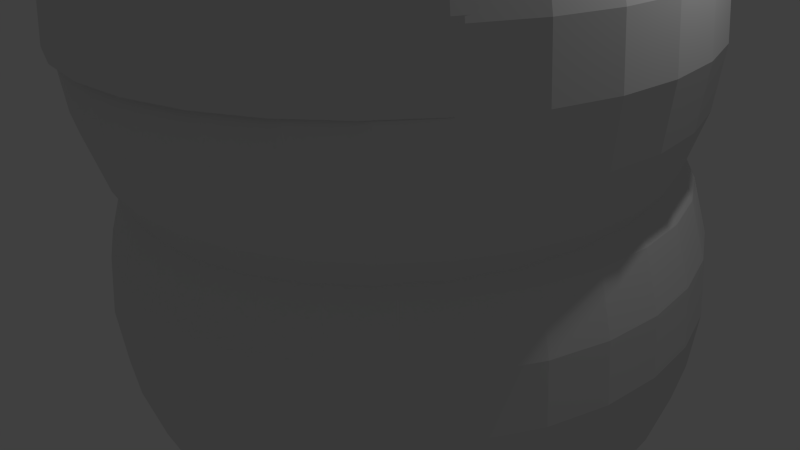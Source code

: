 # Source: demohair.blend  (saved by Blender 2.68.0; exported with 4.5.12 LTS)
import bpy
from mathutils import Matrix  # noqa: F401  (used for matrix-valued properties, if any)

bpy.ops.wm.read_factory_settings(use_empty=True)
scene = bpy.context.scene
scene.name = 'Scene'

# ---- collections
col_collection_1 = bpy.data.collections.new('Collection 1'); scene.collection.children.link(col_collection_1)

# ---- world
world_world = bpy.data.worlds.new('World'); scene.world = world_world
world_world.color = (0.05088, 0.05088, 0.05088)
world_world.use_sun_shadow = False
world_world.sun_shadow_jitter_overblur = 0.0
world_world.cycles.sampling_method = 'MANUAL'
world_world.cycles.sample_map_resolution = 256

# ---- cameras
cam_camera = bpy.data.cameras.new('Camera')
cam_camera.clip_end = 100.0
cam_camera.lens = 35.0
cam_camera.sensor_width = 32.0
cam_camera.sensor_height = 18.0
cam_camera.ortho_scale = 7.314
cam_camera.dof.focus_distance = 0.0
cam_camera.dof.aperture_fstop = 128.0

# ---- lights
light_lamp = bpy.data.lights.new('Lamp', 'POINT')
light_lamp.transmission_factor = 0.0
light_lamp.cutoff_distance = 30.0
light_lamp.energy = 100.0
light_lamp.shadow_buffer_clip_start = 1.001
light_lamp.shadow_soft_size = 0.1
light_lamp.shadow_maximum_resolution = 0.006
light_lamp.use_absolute_resolution = True
light_lamp.cycles.use_multiple_importance_sampling = False

# ---- meshes
me_sphere = bpy.data.meshes.new('Sphere')
me_sphere.from_pydata([(-0.1951, 0.0, 0.9808), (-0.3827, 0.0, 0.9239), (-0.5556, 0.0, 0.8315), (-0.7071, 0.0, 0.7071), (-0.8315, 0.0, 0.5556), (-0.9239, 0.0, 0.3827), (-0.1913, 0.03806, 0.9808), (-0.3753, 0.07466, 0.9239), (-0.5449, 0.1084, 0.8315), (-0.6935, 0.1379, 0.7071), (-0.8155, 0.1622, 0.5556), (-0.9061, 0.1802, 0.3827), (-0.1802, 0.07466, 0.9808), (-0.3536, 0.1464, 0.9239), (-0.5133, 0.2126, 0.8315), (-0.6533, 0.2706, 0.7071), (-0.7682, 0.3182, 0.5556), (-0.8536, 0.3536, 0.3827), (-0.1622, 0.1084, 0.9808), (-0.3182, 0.2126, 0.9239), (-0.4619, 0.3087, 0.8315), (-0.5879, 0.3928, 0.7071), (-0.6913, 0.4619, 0.5556), (-0.7682, 0.5133, 0.3827), (-0.1379, 0.1379, 0.9808), (-0.2706, 0.2706, 0.9239), (-0.3928, 0.3928, 0.8315), (-0.5, 0.5, 0.7071), (-0.5879, 0.5879, 0.5556), (-0.6533, 0.6533, 0.3827), (-0.1084, 0.1622, 0.9808), (-0.2126, 0.3182, 0.9239), (-0.3087, 0.4619, 0.8315), (-0.3928, 0.5879, 0.7071), (-0.4619, 0.6913, 0.5556), (-0.5133, 0.7682, 0.3827), (-0.07466, 0.1802, 0.9808), (-0.1464, 0.3536, 0.9239), (-0.2126, 0.5133, 0.8315), (-0.2706, 0.6533, 0.7071), (-0.3182, 0.7682, 0.5556), (-0.3536, 0.8536, 0.3827), (-0.03806, 0.1913, 0.9808), (-0.07466, 0.3753, 0.9239), (-0.1084, 0.5449, 0.8315), (-0.1379, 0.6935, 0.7071), (-0.1622, 0.8155, 0.5556), (-0.1802, 0.9061, 0.3827), (3.445e-07, 0.1951, 0.9808), (3.631e-07, 0.3827, 0.9239), (3.631e-07, 0.5556, 0.8315), (4.003e-07, 0.7071, 0.7071), (4.152e-07, 0.8315, 0.5556), (3.705e-07, 0.9239, 0.3827), (0.03806, 0.1913, 0.9808), (0.07466, 0.3753, 0.9239), (0.1084, 0.5449, 0.8315), (0.138, 0.6935, 0.7071), (0.1622, 0.8155, 0.5556), (0.1802, 0.9061, 0.3827), (0.07466, 0.1802, 0.9808), (0.1464, 0.3536, 0.9239), (0.2126, 0.5133, 0.8315), (0.2706, 0.6533, 0.7071), (0.3182, 0.7682, 0.5556), (0.3536, 0.8536, 0.3827), (0.1084, 0.1622, 0.9808), (0.2126, 0.3182, 0.9239), (0.3087, 0.4619, 0.8315), (0.3928, 0.5879, 0.7071), (0.4619, 0.6913, 0.5556), (0.5133, 0.7682, 0.3827), (0.138, 0.1379, 0.9808), (0.2706, 0.2706, 0.9239), (0.3928, 0.3928, 0.8315), (0.5, 0.5, 0.7071), (0.5879, 0.5879, 0.5556), (0.6533, 0.6533, 0.3827), (0.1622, 0.1084, 0.9808), (0.3182, 0.2126, 0.9239), (0.4619, 0.3087, 0.8315), (0.5879, 0.3928, 0.7071), (0.6913, 0.4619, 0.5556), (0.7682, 0.5133, 0.3827), (0.1802, 0.07466, 0.9808), (0.3536, 0.1464, 0.9239), (0.5133, 0.2126, 0.8315), (0.6533, 0.2706, 0.7071), (0.7682, 0.3182, 0.5556), (0.8536, 0.3536, 0.3827), (0.1913, 0.03806, 0.9808), (0.3753, 0.07466, 0.9239), (0.5449, 0.1084, 0.8315), (0.6935, 0.1379, 0.7071), (0.8155, 0.1622, 0.5556), (0.9061, 0.1802, 0.3827), (0.1951, -3.353e-08, 0.9808), (0.3827, -5.215e-08, 0.9239), (0.5556, -6.706e-08, 0.8315), (0.7071, -5.96e-08, 0.7071), (0.8315, -1.043e-07, 0.5556), (0.9239, -1.49e-07, 0.3827), (0.1913, -0.03806, 0.9808), (0.3753, -0.07466, 0.9239), (0.5449, -0.1084, 0.8315), (0.6935, -0.1379, 0.7071), (0.8155, -0.1622, 0.5556), (0.9061, -0.1802, 0.3827), (0.9619, -0.1913, 0.1951), (0.9808, -0.1951, 1.192e-07), (0.1802, -0.07466, 0.9808), (0.3536, -0.1464, 0.9239), (0.5133, -0.2126, 0.8315), (0.6533, -0.2706, 0.7071), (0.7682, -0.3182, 0.5556), (0.8536, -0.3536, 0.3827), (0.9061, -0.3753, 0.1951), (0.9239, -0.3827, 1.192e-07), (0.1622, -0.1084, 0.9808), (0.3182, -0.2126, 0.9239), (0.4619, -0.3087, 0.8315), (0.5879, -0.3928, 0.7071), (0.6913, -0.4619, 0.5556), (0.7682, -0.5133, 0.3827), (0.8155, -0.5449, 0.1951), (0.8315, -0.5556, 1.192e-07), (0.138, -0.1379, 0.9808), (0.2706, -0.2706, 0.9239), (0.3928, -0.3928, 0.8315), (0.5, -0.5, 0.7071), (0.5879, -0.5879, 0.5556), (0.6533, -0.6533, 0.3827), (0.6935, -0.6935, 0.1951), (0.7071, -0.7071, 1.192e-07), (0.1084, -0.1622, 0.9808), (0.2126, -0.3182, 0.9239), (0.3087, -0.4619, 0.8315), (0.3928, -0.5879, 0.7071), (0.4619, -0.6913, 0.5556), (0.5133, -0.7682, 0.3827), (0.5449, -0.8155, 0.1951), (0.5556, -0.8315, 1.192e-07), (0.07466, -0.1802, 0.9808), (0.1464, -0.3536, 0.9239), (0.2126, -0.5133, 0.8315), (0.2706, -0.6533, 0.7071), (0.3182, -0.7682, 0.5556), (0.3536, -0.8536, 0.3827), (0.3753, -0.9061, 0.1951), (0.3827, -0.9239, 1.192e-07), (0.03806, -0.1913, 0.9808), (0.07466, -0.3753, 0.9239), (0.1084, -0.5449, 0.8315), (0.1379, -0.6935, 0.7071), (0.1622, -0.8155, 0.5556), (0.1802, -0.9061, 0.3827), (0.1913, -0.9619, 0.1951), (0.1951, -0.9808, 1.192e-07), (2.774e-07, -0.1951, 0.9808), (2.513e-07, -0.3827, 0.9239), (2.29e-07, -0.5556, 0.8315), (2.215e-07, -0.7071, 0.7071), (2.215e-07, -0.8315, 0.5556), (1.47e-07, -0.9239, 0.3827), (1.023e-07, -0.9808, 0.1951), (1.619e-07, -1.0, 1.192e-07), (-0.03806, -0.1913, 0.9808), (-0.07466, -0.3753, 0.9239), (-0.1084, -0.5449, 0.8315), (-0.1379, -0.6935, 0.7071), (-0.1622, -0.8155, 0.5556), (-0.1802, -0.9061, 0.3827), (-0.1913, -0.9619, 0.1951), (-0.1951, -0.9808, 1.192e-07), (-0.07466, -0.1802, 0.9808), (-0.1464, -0.3536, 0.9239), (-0.2126, -0.5133, 0.8315), (-0.2706, -0.6533, 0.7071), (-0.3182, -0.7682, 0.5556), (-0.3536, -0.8536, 0.3827), (-0.3753, -0.9061, 0.1951), (-0.3827, -0.9239, 1.192e-07), (-0.1084, -0.1622, 0.9808), (-0.2126, -0.3182, 0.9239), (-0.3087, -0.4619, 0.8315), (-0.3928, -0.5879, 0.7071), (-0.4619, -0.6913, 0.5556), (-0.5133, -0.7682, 0.3827), (-0.5449, -0.8155, 0.1951), (-0.5556, -0.8315, 1.192e-07), (-0.1379, -0.1379, 0.9808), (-0.2706, -0.2706, 0.9239), (-0.3928, -0.3928, 0.8315), (-0.5, -0.5, 0.7071), (-0.5879, -0.5879, 0.5556), (-0.6533, -0.6533, 0.3827), (-0.6935, -0.6935, 0.1951), (-0.7071, -0.7071, 1.192e-07), (5.491e-08, -1.81e-07, 1.0), (-0.1622, -0.1084, 0.9808), (-0.3182, -0.2126, 0.9239), (-0.4619, -0.3087, 0.8315), (-0.5879, -0.3928, 0.7071), (-0.6913, -0.4619, 0.5556), (-0.7682, -0.5133, 0.3827), (-0.8155, -0.5449, 0.1951), (-0.8315, -0.5556, 1.192e-07), (-0.1802, -0.07466, 0.9808), (-0.3536, -0.1464, 0.9239), (-0.5133, -0.2126, 0.8315), (-0.6533, -0.2706, 0.7071), (-0.7682, -0.3182, 0.5556), (-0.8536, -0.3536, 0.3827), (-0.9061, -0.3753, 0.1951), (-0.9239, -0.3827, 1.192e-07), (-0.1913, -0.03806, 0.9808), (-0.3753, -0.07466, 0.9239), (-0.5449, -0.1084, 0.8315), (-0.6935, -0.1379, 0.7071), (-0.8155, -0.1622, 0.5556), (-0.9061, -0.1802, 0.3827), (-0.9619, -0.1913, 0.1951), (-0.9808, -0.1951, 1.192e-07)], [], [(1, 0, 6, 7), (2, 1, 7, 8), (3, 2, 8, 9), (4, 3, 9, 10), (5, 4, 10, 11), (8, 7, 13, 14), (9, 8, 14, 15), (10, 9, 15, 16), (11, 10, 16, 17), (7, 6, 12, 13), (13, 12, 18, 19), (14, 13, 19, 20), (15, 14, 20, 21), (16, 15, 21, 22), (17, 16, 22, 23), (22, 21, 27, 28), (23, 22, 28, 29), (19, 18, 24, 25), (20, 19, 25, 26), (21, 20, 26, 27), (26, 25, 31, 32), (27, 26, 32, 33), (28, 27, 33, 34), (29, 28, 34, 35), (25, 24, 30, 31), (31, 30, 36, 37), (32, 31, 37, 38), (33, 32, 38, 39), (34, 33, 39, 40), (35, 34, 40, 41), (39, 38, 44, 45), (40, 39, 45, 46), (41, 40, 46, 47), (37, 36, 42, 43), (38, 37, 43, 44), (43, 42, 48, 49), (44, 43, 49, 50), (45, 44, 50, 51), (46, 45, 51, 52), (47, 46, 52, 53), (53, 52, 58, 59), (49, 48, 54, 55), (50, 49, 55, 56), (51, 50, 56, 57), (52, 51, 57, 58), (57, 56, 62, 63), (58, 57, 63, 64), (59, 58, 64, 65), (55, 54, 60, 61), (56, 55, 61, 62), (61, 60, 66, 67), (62, 61, 67, 68), (63, 62, 68, 69), (64, 63, 69, 70), (65, 64, 70, 71), (71, 70, 76, 77), (67, 66, 72, 73), (68, 67, 73, 74), (69, 68, 74, 75), (70, 69, 75, 76), (75, 74, 80, 81), (76, 75, 81, 82), (77, 76, 82, 83), (73, 72, 78, 79), (74, 73, 79, 80), (79, 78, 84, 85), (80, 79, 85, 86), (81, 80, 86, 87), (82, 81, 87, 88), (83, 82, 88, 89), (89, 88, 94, 95), (85, 84, 90, 91), (86, 85, 91, 92), (87, 86, 92, 93), (88, 87, 93, 94), (92, 91, 97, 98), (93, 92, 98, 99), (94, 93, 99, 100), (95, 94, 100, 101), (91, 90, 96, 97), (97, 96, 102, 103), (98, 97, 103, 104), (99, 98, 104, 105), (100, 99, 105, 106), (101, 100, 106, 107), (106, 105, 113, 114), (107, 106, 114, 115), (108, 107, 115, 116), (109, 108, 116, 117), (103, 102, 110, 111), (104, 103, 111, 112), (105, 104, 112, 113), (112, 111, 119, 120), (113, 112, 120, 121), (114, 113, 121, 122), (115, 114, 122, 123), (116, 115, 123, 124), (117, 116, 124, 125), (111, 110, 118, 119), (124, 123, 131, 132), (125, 124, 132, 133), (119, 118, 126, 127), (120, 119, 127, 128), (121, 120, 128, 129), (122, 121, 129, 130), (123, 122, 130, 131), (130, 129, 137, 138), (131, 130, 138, 139), (132, 131, 139, 140), (133, 132, 140, 141), (127, 126, 134, 135), (128, 127, 135, 136), (129, 128, 136, 137), (136, 135, 143, 144), (137, 136, 144, 145), (138, 137, 145, 146), (139, 138, 146, 147), (140, 139, 147, 148), (141, 140, 148, 149), (135, 134, 142, 143), (148, 147, 155, 156), (149, 148, 156, 157), (143, 142, 150, 151), (144, 143, 151, 152), (145, 144, 152, 153), (146, 145, 153, 154), (147, 146, 154, 155), (154, 153, 161, 162), (155, 154, 162, 163), (156, 155, 163, 164), (157, 156, 164, 165), (151, 150, 158, 159), (152, 151, 159, 160), (153, 152, 160, 161), (159, 158, 166, 167), (160, 159, 167, 168), (161, 160, 168, 169), (162, 161, 169, 170), (163, 162, 170, 171), (164, 163, 171, 172), (165, 164, 172, 173), (171, 170, 178, 179), (172, 171, 179, 180), (173, 172, 180, 181), (167, 166, 174, 175), (168, 167, 175, 176), (169, 168, 176, 177), (170, 169, 177, 178), (177, 176, 184, 185), (178, 177, 185, 186), (179, 178, 186, 187), (180, 179, 187, 188), (181, 180, 188, 189), (175, 174, 182, 183), (176, 175, 183, 184), (189, 188, 196, 197), (183, 182, 190, 191), (184, 183, 191, 192), (185, 184, 192, 193), (186, 185, 193, 194), (187, 186, 194, 195), (188, 187, 195, 196), (195, 194, 203, 204), (196, 195, 204, 205), (197, 196, 205, 206), (191, 190, 199, 200), (192, 191, 200, 201), (193, 192, 201, 202), (194, 193, 202, 203), (202, 201, 209, 210), (203, 202, 210, 211), (204, 203, 211, 212), (205, 204, 212, 213), (206, 205, 213, 214), (200, 199, 207, 208), (201, 200, 208, 209), (214, 213, 221, 222), (208, 207, 215, 216), (209, 208, 216, 217), (210, 209, 217, 218), (211, 210, 218, 219), (212, 211, 219, 220), (213, 212, 220, 221), (0, 198, 6), (6, 198, 12), (12, 198, 18), (18, 198, 24), (24, 198, 30), (30, 198, 36), (36, 198, 42), (42, 198, 48), (48, 198, 54), (54, 198, 60), (60, 198, 66), (66, 198, 72), (72, 198, 78), (78, 198, 84), (84, 198, 90), (90, 198, 96), (96, 198, 102), (102, 198, 110), (110, 198, 118), (118, 198, 126), (126, 198, 134), (134, 198, 142), (142, 198, 150), (150, 198, 158), (158, 198, 166), (166, 198, 174), (174, 198, 182), (182, 198, 190), (190, 198, 199), (199, 198, 207), (207, 198, 215), (220, 219, 4, 5), (215, 198, 0), (216, 215, 0, 1), (217, 216, 1, 2), (218, 217, 2, 3), (219, 218, 3, 4)])
me_sphere.use_remesh_preserve_volume = False
me_sphere.use_remesh_preserve_attributes = False
me_sphere.use_mirror_vertex_groups = False
me_sphere.update()
me_sphere_003 = bpy.data.meshes.new('Sphere.003')
me_sphere_003.from_pydata([(-0.5917, 0.0, 2.974), (-1.161, 0.0, 2.802), (-1.685, 0.0, 2.522), (-2.144, 0.0, 2.144), (-2.522, 0.0, 1.685), (-2.802, 0.0, 1.161), (-2.974, 0.0, 0.5917), (-3.033, 0.0, 2.29e-07), (-2.974, 0.0, -0.5917), (-2.802, 0.0, -1.161), (-2.522, 0.0, -1.685), (-2.144, 0.0, -2.144), (-1.685, 0.0, -2.522), (-1.161, 0.0, -2.802), (-0.5917, 0.0, -2.974), (-0.5803, 0.1154, 2.974), (-1.138, 0.2264, 2.802), (-1.653, 0.3287, 2.522), (-2.103, 0.4184, 2.144), (-2.473, 0.4919, 1.685), (-2.748, 0.5466, 1.161), (-2.917, 0.5803, 0.5917), (-2.974, 0.5917, 3.615e-07), (-2.917, 0.5803, -0.5917), (-2.748, 0.5466, -1.161), (-2.473, 0.4919, -1.685), (-2.103, 0.4184, -2.144), (-1.653, 0.3287, -2.522), (-1.138, 0.2264, -2.802), (-0.5803, 0.1154, -2.974), (-0.5466, 0.2264, 2.974), (-1.072, 0.4441, 2.802), (-1.557, 0.6448, 2.522), (-1.981, 0.8206, 2.144), (-2.33, 0.965, 1.685), (-2.589, 1.072, 1.161), (-2.748, 1.138, 0.5917), (-2.802, 1.161, 3.615e-07), (-2.748, 1.138, -0.5917), (-2.589, 1.072, -1.161), (-2.33, 0.965, -1.685), (-1.981, 0.8206, -2.144), (-1.557, 0.6448, -2.522), (-1.072, 0.4441, -2.802), (-0.5466, 0.2264, -2.974), (-0.4919, 0.3287, 2.974), (-0.965, 0.6448, 2.802), (-1.401, 0.9361, 2.522), (-1.783, 1.191, 2.144), (-2.097, 1.401, 1.685), (-2.33, 1.557, 1.161), (-2.473, 1.653, 0.5917), (-2.522, 1.685, 3.615e-07), (-2.473, 1.653, -0.5917), (-2.33, 1.557, -1.161), (-2.097, 1.401, -1.685), (-1.783, 1.191, -2.144), (-1.401, 0.9361, -2.522), (-0.965, 0.6448, -2.802), (-0.4919, 0.3287, -2.974), (-0.4184, 0.4184, 2.974), (-0.8206, 0.8206, 2.802), (-1.191, 1.191, 2.522), (-1.516, 1.516, 2.144), (-1.783, 1.783, 1.685), (-1.981, 1.981, 1.161), (-2.103, 2.103, 0.5917), (-2.144, 2.144, 3.615e-07), (-2.103, 2.103, -0.5917), (-1.981, 1.981, -1.161), (-1.783, 1.783, -1.685), (-1.516, 1.516, -2.144), (-1.191, 1.191, -2.522), (-0.8206, 0.8206, -2.802), (-0.4184, 0.4184, -2.974), (-0.3287, 0.4919, 2.974), (-0.6448, 0.965, 2.802), (-0.9361, 1.401, 2.522), (-1.191, 1.783, 2.144), (-1.401, 2.097, 1.685), (-1.557, 2.33, 1.161), (-1.653, 2.473, 0.5917), (-1.685, 2.522, 3.615e-07), (-1.653, 2.473, -0.5917), (-1.557, 2.33, -1.161), (-1.401, 2.097, -1.685), (-1.191, 1.783, -2.144), (-0.9361, 1.401, -2.522), (-0.6448, 0.965, -2.802), (-0.3287, 0.4919, -2.974), (-0.2264, 0.5466, 2.974), (-0.4441, 1.072, 2.802), (-0.6448, 1.557, 2.522), (-0.8206, 1.981, 2.144), (-0.965, 2.33, 1.685), (-1.072, 2.589, 1.161), (-1.138, 2.748, 0.5917), (-1.161, 2.802, 3.615e-07), (-1.138, 2.748, -0.5917), (-1.072, 2.589, -1.161), (-0.965, 2.33, -1.685), (-0.8206, 1.981, -2.144), (-0.6448, 1.557, -2.522), (-0.4441, 1.072, -2.802), (-0.2264, 0.5466, -2.974), (-0.1154, 0.5803, 2.974), (-0.2264, 1.138, 2.802), (-0.3287, 1.653, 2.522), (-0.4184, 2.103, 2.144), (-0.4919, 2.473, 1.685), (-0.5466, 2.748, 1.161), (-0.5803, 2.917, 0.5917), (-0.5917, 2.974, 3.615e-07), (-0.5803, 2.917, -0.5917), (-0.5466, 2.748, -1.161), (-0.4919, 2.473, -1.685), (-0.4184, 2.103, -2.144), (-0.3287, 1.653, -2.522), (-0.2264, 1.138, -2.802), (-0.1154, 0.5803, -2.974), (1.045e-06, 0.5917, 2.974), (1.101e-06, 1.161, 2.802), (1.101e-06, 1.685, 2.522), (1.214e-06, 2.144, 2.144), (1.259e-06, 2.522, 1.685), (1.124e-06, 2.802, 1.161), (1.44e-06, 2.974, 0.5917), (1.033e-06, 3.033, 3.615e-07), (1.44e-06, 2.974, -0.5917), (1.033e-06, 2.802, -1.161), (1.259e-06, 2.522, -1.685), (1.214e-06, 2.144, -2.144), (1.192e-06, 1.685, -2.522), (1.079e-06, 1.161, -2.802), (9.543e-07, 0.5917, -2.974), (0.1154, 0.5803, 2.974), (0.2264, 1.138, 2.802), (0.3287, 1.653, 2.522), (0.4184, 2.103, 2.144), (0.4919, 2.473, 1.685), (0.5466, 2.748, 1.161), (0.5803, 2.917, 0.5917), (0.5917, 2.974, 3.615e-07), (0.5803, 2.917, -0.5917), (0.5466, 2.748, -1.161), (0.4919, 2.473, -1.685), (0.4184, 2.103, -2.144), (0.3287, 1.653, -2.522), (0.2264, 1.138, -2.802), (0.1154, 0.5803, -2.974), (0.2264, 0.5466, 2.974), (0.4441, 1.072, 2.802), (0.6448, 1.557, 2.522), (0.8206, 1.981, 2.144), (0.965, 2.33, 1.685), (1.072, 2.589, 1.161), (1.138, 2.748, 0.5917), (1.161, 2.802, 3.615e-07), (1.138, 2.748, -0.5917), (1.072, 2.589, -1.161), (0.965, 2.33, -1.685), (0.8206, 1.981, -2.144), (0.6448, 1.557, -2.522), (0.4441, 1.072, -2.802), (0.2264, 0.5466, -2.974), (0.3287, 0.4919, 2.974), (0.6448, 0.965, 2.802), (0.9361, 1.401, 2.522), (1.191, 1.783, 2.144), (1.401, 2.097, 1.685), (1.557, 2.33, 1.161), (1.653, 2.473, 0.5917), (1.685, 2.522, 3.615e-07), (1.653, 2.473, -0.5917), (1.557, 2.33, -1.161), (1.401, 2.097, -1.685), (1.191, 1.783, -2.144), (0.9361, 1.401, -2.522), (0.6448, 0.965, -2.802), (0.3287, 0.4919, -2.974), (0.4184, 0.4184, 2.974), (0.8206, 0.8206, 2.802), (1.191, 1.191, 2.522), (1.516, 1.516, 2.144), (1.783, 1.783, 1.685), (1.981, 1.981, 1.161), (2.103, 2.103, 0.5917), (2.144, 2.144, 3.615e-07), (2.103, 2.103, -0.5917), (1.981, 1.981, -1.161), (1.783, 1.783, -1.685), (1.516, 1.516, -2.144), (1.191, 1.191, -2.522), (0.8206, 0.8206, -2.802), (0.4184, 0.4184, -2.974), (0.4919, 0.3287, 2.974), (0.965, 0.6448, 2.802), (1.401, 0.9361, 2.522), (1.783, 1.191, 2.144), (2.097, 1.401, 1.685), (2.33, 1.557, 1.161), (2.473, 1.653, 0.5917), (2.522, 1.685, 3.615e-07), (2.473, 1.653, -0.5917), (2.33, 1.557, -1.161), (2.097, 1.401, -1.685), (1.783, 1.191, -2.144), (1.401, 0.9361, -2.522), (0.965, 0.6448, -2.802), (0.4919, 0.3287, -2.974), (0.5466, 0.2264, 2.974), (1.072, 0.4441, 2.802), (1.557, 0.6448, 2.522), (1.981, 0.8206, 2.144), (2.33, 0.965, 1.685), (2.589, 1.072, 1.161), (2.748, 1.138, 0.5917), (2.802, 1.161, 3.615e-07), (2.748, 1.138, -0.5917), (2.589, 1.072, -1.161), (2.33, 0.965, -1.685), (1.981, 0.8206, -2.144), (1.557, 0.6448, -2.522), (1.072, 0.4441, -2.802), (0.5466, 0.2264, -2.974), (0.5803, 0.1154, 2.974), (1.138, 0.2264, 2.802), (1.653, 0.3287, 2.522), (2.103, 0.4184, 2.144), (2.473, 0.4919, 1.685), (2.748, 0.5466, 1.161), (2.917, 0.5803, 0.5917), (2.974, 0.5917, 3.615e-07), (2.917, 0.5803, -0.5917), (2.748, 0.5466, -1.161), (2.473, 0.4919, -1.685), (2.103, 0.4184, -2.144), (1.653, 0.3287, -2.522), (1.138, 0.2264, -2.802), (0.5803, 0.1154, -2.974), (0.5917, -1.017e-07, 2.974), (1.161, -1.582e-07, 2.802), (1.685, -2.034e-07, 2.522), (2.144, -1.808e-07, 2.144), (2.522, -3.163e-07, 1.685), (2.802, -4.519e-07, 1.161), (2.974, -4.519e-07, 0.5917), (3.033, -3.163e-07, 3.615e-07), (2.974, -4.519e-07, -0.5917), (2.802, -1.356e-07, -1.161), (2.522, -3.163e-07, -1.685), (2.144, -1.808e-07, -2.144), (1.685, -2.937e-07, -2.522), (1.161, -6.779e-08, -2.802), (0.5917, 0.0, -2.974), (0.5803, -0.1154, 2.974), (1.138, -0.2264, 2.802), (1.653, -0.3287, 2.522), (2.103, -0.4184, 2.144), (2.473, -0.4919, 1.685), (2.748, -0.5466, 1.161), (2.917, -0.5803, 0.5917), (2.974, -0.5917, 3.615e-07), (2.917, -0.5803, -0.5917), (2.748, -0.5466, -1.161), (2.473, -0.4919, -1.685), (2.103, -0.4184, -2.144), (1.653, -0.3287, -2.522), (1.138, -0.2264, -2.802), (0.5803, -0.1154, -2.974), (0.5466, -0.2264, 2.974), (1.072, -0.4441, 2.802), (1.557, -0.6448, 2.522), (1.981, -0.8206, 2.144), (2.33, -0.965, 1.685), (2.589, -1.072, 1.161), (2.748, -1.138, 0.5917), (2.802, -1.161, 3.615e-07), (2.748, -1.138, -0.5917), (2.589, -1.072, -1.161), (2.33, -0.965, -1.685), (1.981, -0.8206, -2.144), (1.557, -0.6448, -2.522), (1.072, -0.4441, -2.802), (0.5466, -0.2264, -2.974), (0.4919, -0.3287, 2.974), (0.965, -0.6448, 2.802), (1.401, -0.9361, 2.522), (1.783, -1.191, 2.144), (2.097, -1.401, 1.685), (2.33, -1.557, 1.161), (2.473, -1.653, 0.5917), (2.522, -1.685, 3.615e-07), (2.473, -1.653, -0.5917), (2.33, -1.557, -1.161), (2.097, -1.401, -1.685), (1.783, -1.191, -2.144), (1.401, -0.9361, -2.522), (0.965, -0.6448, -2.802), (0.4919, -0.3287, -2.974), (0.4184, -0.4184, 2.974), (0.8206, -0.8206, 2.802), (1.191, -1.191, 2.522), (1.516, -1.516, 2.144), (1.783, -1.783, 1.685), (1.981, -1.981, 1.161), (2.103, -2.103, 0.5917), (2.144, -2.144, 3.615e-07), (2.103, -2.103, -0.5917), (1.981, -1.981, -1.161), (1.783, -1.783, -1.685), (1.516, -1.516, -2.144), (1.191, -1.191, -2.522), (0.8206, -0.8206, -2.802), (0.4184, -0.4184, -2.974), (0.3287, -0.4919, 2.974), (0.6448, -0.965, 2.802), (0.9361, -1.401, 2.522), (1.191, -1.783, 2.144), (1.401, -2.097, 1.685), (1.557, -2.33, 1.161), (1.653, -2.473, 0.5917), (1.685, -2.522, 3.615e-07), (1.653, -2.473, -0.5917), (1.557, -2.33, -1.161), (1.401, -2.097, -1.685), (1.191, -1.783, -2.144), (0.9361, -1.401, -2.522), (0.6448, -0.965, -2.802), (0.3287, -0.4919, -2.974), (9.882e-07, 0.0, -3.033), (0.2264, -0.5466, 2.974), (0.4441, -1.072, 2.802), (0.6448, -1.557, 2.522), (0.8206, -1.981, 2.144), (0.965, -2.33, 1.685), (1.072, -2.589, 1.161), (1.138, -2.748, 0.5917), (1.161, -2.802, 3.615e-07), (1.138, -2.748, -0.5917), (1.072, -2.589, -1.161), (0.965, -2.33, -1.685), (0.8206, -1.981, -2.144), (0.6448, -1.557, -2.522), (0.4441, -1.072, -2.802), (0.2264, -0.5466, -2.974), (0.1154, -0.5803, 2.974), (0.2264, -1.138, 2.802), (0.3287, -1.653, 2.522), (0.4184, -2.103, 2.144), (0.4919, -2.473, 1.685), (0.5466, -2.748, 1.161), (0.5803, -2.917, 0.5917), (0.5917, -2.974, 3.615e-07), (0.5803, -2.917, -0.5917), (0.5466, -2.748, -1.161), (0.4919, -2.473, -1.685), (0.4184, -2.103, -2.144), (0.3287, -1.653, -2.522), (0.2264, -1.138, -2.802), (0.1154, -0.5803, -2.974), (8.413e-07, -0.5917, 2.974), (7.622e-07, -1.161, 2.802), (6.944e-07, -1.685, 2.522), (6.718e-07, -2.144, 2.144), (6.718e-07, -2.522, 1.685), (4.459e-07, -2.802, 1.161), (3.103e-07, -2.974, 0.5917), (4.911e-07, -3.033, 3.615e-07), (3.103e-07, -2.974, -0.5917), (5.363e-07, -2.802, -1.161), (6.718e-07, -2.522, -1.685), (6.718e-07, -2.144, -2.144), (6.493e-07, -1.685, -2.522), (9.43e-07, -1.161, -2.802), (9.543e-07, -0.5917, -2.974), (-0.1154, -0.5803, 2.974), (-0.2264, -1.138, 2.802), (-0.3287, -1.653, 2.522), (-0.4184, -2.103, 2.144), (-0.4919, -2.473, 1.685), (-0.5466, -2.748, 1.161), (-0.5803, -2.917, 0.5917), (-0.5917, -2.974, 3.615e-07), (-0.5803, -2.917, -0.5917), (-0.5466, -2.748, -1.161), (-0.4919, -2.473, -1.685), (-0.4184, -2.103, -2.144), (-0.3287, -1.653, -2.522), (-0.2264, -1.138, -2.802), (-0.1154, -0.5803, -2.974), (-0.2264, -0.5466, 2.974), (-0.4441, -1.072, 2.802), (-0.6448, -1.557, 2.522), (-0.8206, -1.981, 2.144), (-0.965, -2.33, 1.685), (-1.072, -2.589, 1.161), (-1.138, -2.748, 0.5917), (-1.161, -2.802, 3.615e-07), (-1.138, -2.748, -0.5917), (-1.072, -2.589, -1.161), (-0.965, -2.33, -1.685), (-0.8206, -1.981, -2.144), (-0.6448, -1.557, -2.522), (-0.4441, -1.072, -2.802), (-0.2264, -0.5466, -2.974), (-0.3287, -0.4919, 2.974), (-0.6448, -0.965, 2.802), (-0.9361, -1.401, 2.522), (-1.191, -1.783, 2.144), (-1.401, -2.097, 1.685), (-1.557, -2.33, 1.161), (-1.653, -2.473, 0.5917), (-1.685, -2.522, 3.615e-07), (-1.653, -2.473, -0.5917), (-1.557, -2.33, -1.161), (-1.401, -2.097, -1.685), (-1.191, -1.783, -2.144), (-0.9361, -1.401, -2.522), (-0.6448, -0.965, -2.802), (-0.3287, -0.4919, -2.974), (-0.4184, -0.4184, 2.974), (-0.8206, -0.8206, 2.802), (-1.191, -1.191, 2.522), (-1.516, -1.516, 2.144), (-1.783, -1.783, 1.685), (-1.981, -1.981, 1.161), (-2.103, -2.103, 0.5917), (-2.144, -2.144, 3.615e-07), (-2.103, -2.103, -0.5917), (-1.981, -1.981, -1.161), (-1.783, -1.783, -1.685), (-1.516, -1.516, -2.144), (-1.191, -1.191, -2.522), (-0.8206, -0.8206, -2.802), (-0.4184, -0.4184, -2.974), (1.665e-07, -5.49e-07, 3.033), (-0.4919, -0.3287, 2.974), (-0.965, -0.6448, 2.802), (-1.401, -0.9361, 2.522), (-1.783, -1.191, 2.144), (-2.097, -1.401, 1.685), (-2.33, -1.557, 1.161), (-2.473, -1.653, 0.5917), (-2.522, -1.685, 3.615e-07), (-2.473, -1.653, -0.5917), (-2.33, -1.557, -1.161), (-2.097, -1.401, -1.685), (-1.783, -1.191, -2.144), (-1.401, -0.9361, -2.522), (-0.965, -0.6448, -2.802), (-0.4919, -0.3287, -2.974), (-0.5466, -0.2264, 2.974), (-1.072, -0.4441, 2.802), (-1.557, -0.6448, 2.522), (-1.981, -0.8206, 2.144), (-2.33, -0.965, 1.685), (-2.589, -1.072, 1.161), (-2.748, -1.138, 0.5917), (-2.802, -1.161, 3.615e-07), (-2.748, -1.138, -0.5917), (-2.589, -1.072, -1.161), (-2.33, -0.965, -1.685), (-1.981, -0.8206, -2.144), (-1.557, -0.6448, -2.522), (-1.072, -0.4441, -2.802), (-0.5466, -0.2264, -2.974), (-0.5803, -0.1154, 2.974), (-1.138, -0.2264, 2.802), (-1.653, -0.3287, 2.522), (-2.103, -0.4184, 2.144), (-2.473, -0.4919, 1.685), (-2.748, -0.5466, 1.161), (-2.917, -0.5803, 0.5917), (-2.974, -0.5917, 3.615e-07), (-2.917, -0.5803, -0.5917), (-2.748, -0.5466, -1.161), (-2.473, -0.4919, -1.685), (-2.103, -0.4184, -2.144), (-1.653, -0.3287, -2.522), (-1.138, -0.2264, -2.802), (-0.5803, -0.1154, -2.974)], [], [(14, 13, 28, 29), (8, 7, 22, 23), (2, 1, 16, 17), (9, 8, 23, 24), (3, 2, 17, 18), (10, 9, 24, 25), (4, 3, 18, 19), (11, 10, 25, 26), (5, 4, 19, 20), (12, 11, 26, 27), (6, 5, 20, 21), (13, 12, 27, 28), (7, 6, 21, 22), (1, 0, 15, 16), (25, 24, 39, 40), (19, 18, 33, 34), (26, 25, 40, 41), (20, 19, 34, 35), (27, 26, 41, 42), (21, 20, 35, 36), (28, 27, 42, 43), (22, 21, 36, 37), (16, 15, 30, 31), (29, 28, 43, 44), (23, 22, 37, 38), (17, 16, 31, 32), (24, 23, 38, 39), (18, 17, 32, 33), (44, 43, 58, 59), (38, 37, 52, 53), (32, 31, 46, 47), (39, 38, 53, 54), (33, 32, 47, 48), (40, 39, 54, 55), (34, 33, 48, 49), (41, 40, 55, 56), (35, 34, 49, 50), (42, 41, 56, 57), (36, 35, 50, 51), (43, 42, 57, 58), (37, 36, 51, 52), (31, 30, 45, 46), (57, 56, 71, 72), (51, 50, 65, 66), (58, 57, 72, 73), (52, 51, 66, 67), (46, 45, 60, 61), (59, 58, 73, 74), (53, 52, 67, 68), (47, 46, 61, 62), (54, 53, 68, 69), (48, 47, 62, 63), (55, 54, 69, 70), (49, 48, 63, 64), (56, 55, 70, 71), (50, 49, 64, 65), (70, 69, 84, 85), (64, 63, 78, 79), (71, 70, 85, 86), (65, 64, 79, 80), (72, 71, 86, 87), (66, 65, 80, 81), (73, 72, 87, 88), (67, 66, 81, 82), (61, 60, 75, 76), (74, 73, 88, 89), (68, 67, 82, 83), (62, 61, 76, 77), (69, 68, 83, 84), (63, 62, 77, 78), (89, 88, 103, 104), (83, 82, 97, 98), (77, 76, 91, 92), (84, 83, 98, 99), (78, 77, 92, 93), (85, 84, 99, 100), (79, 78, 93, 94), (86, 85, 100, 101), (80, 79, 94, 95), (87, 86, 101, 102), (81, 80, 95, 96), (88, 87, 102, 103), (82, 81, 96, 97), (76, 75, 90, 91), (102, 101, 116, 117), (96, 95, 110, 111), (103, 102, 117, 118), (97, 96, 111, 112), (91, 90, 105, 106), (104, 103, 118, 119), (98, 97, 112, 113), (92, 91, 106, 107), (99, 98, 113, 114), (93, 92, 107, 108), (100, 99, 114, 115), (94, 93, 108, 109), (101, 100, 115, 116), (95, 94, 109, 110), (108, 107, 122, 123), (115, 114, 129, 130), (109, 108, 123, 124), (116, 115, 130, 131), (110, 109, 124, 125), (117, 116, 131, 132), (111, 110, 125, 126), (118, 117, 132, 133), (112, 111, 126, 127), (106, 105, 120, 121), (119, 118, 133, 134), (113, 112, 127, 128), (107, 106, 121, 122), (114, 113, 128, 129), (127, 126, 141, 142), (121, 120, 135, 136), (134, 133, 148, 149), (128, 127, 142, 143), (122, 121, 136, 137), (129, 128, 143, 144), (123, 122, 137, 138), (130, 129, 144, 145), (124, 123, 138, 139), (131, 130, 145, 146), (125, 124, 139, 140), (132, 131, 146, 147), (126, 125, 140, 141), (133, 132, 147, 148), (146, 145, 160, 161), (140, 139, 154, 155), (147, 146, 161, 162), (141, 140, 155, 156), (148, 147, 162, 163), (142, 141, 156, 157), (136, 135, 150, 151), (149, 148, 163, 164), (143, 142, 157, 158), (137, 136, 151, 152), (144, 143, 158, 159), (138, 137, 152, 153), (145, 144, 159, 160), (139, 138, 153, 154), (159, 158, 173, 174), (153, 152, 167, 168), (160, 159, 174, 175), (154, 153, 168, 169), (161, 160, 175, 176), (155, 154, 169, 170), (162, 161, 176, 177), (156, 155, 170, 171), (163, 162, 177, 178), (157, 156, 171, 172), (151, 150, 165, 166), (164, 163, 178, 179), (158, 157, 172, 173), (152, 151, 166, 167), (178, 177, 192, 193), (172, 171, 186, 187), (166, 165, 180, 181), (179, 178, 193, 194), (173, 172, 187, 188), (167, 166, 181, 182), (174, 173, 188, 189), (168, 167, 182, 183), (175, 174, 189, 190), (169, 168, 183, 184), (176, 175, 190, 191), (170, 169, 184, 185), (177, 176, 191, 192), (171, 170, 185, 186), (191, 190, 205, 206), (185, 184, 199, 200), (192, 191, 206, 207), (186, 185, 200, 201), (193, 192, 207, 208), (187, 186, 201, 202), (181, 180, 195, 196), (194, 193, 208, 209), (188, 187, 202, 203), (182, 181, 196, 197), (189, 188, 203, 204), (183, 182, 197, 198), (190, 189, 204, 205), (184, 183, 198, 199), (204, 203, 218, 219), (198, 197, 212, 213), (205, 204, 219, 220), (199, 198, 213, 214), (206, 205, 220, 221), (200, 199, 214, 215), (207, 206, 221, 222), (201, 200, 215, 216), (208, 207, 222, 223), (202, 201, 216, 217), (196, 195, 210, 211), (209, 208, 223, 224), (203, 202, 217, 218), (197, 196, 211, 212), (223, 222, 237, 238), (217, 216, 231, 232), (211, 210, 225, 226), (224, 223, 238, 239), (218, 217, 232, 233), (212, 211, 226, 227), (219, 218, 233, 234), (213, 212, 227, 228), (220, 219, 234, 235), (214, 213, 228, 229), (221, 220, 235, 236), (215, 214, 229, 230), (222, 221, 236, 237), (216, 215, 230, 231), (236, 235, 250, 251), (230, 229, 244, 245), (237, 236, 251, 252), (231, 230, 245, 246), (238, 237, 252, 253), (232, 231, 246, 247), (226, 225, 240, 241), (239, 238, 253, 254), (233, 232, 247, 248), (227, 226, 241, 242), (234, 233, 248, 249), (228, 227, 242, 243), (235, 234, 249, 250), (229, 228, 243, 244), (242, 241, 256, 257), (249, 248, 263, 264), (243, 242, 257, 258), (250, 249, 264, 265), (244, 243, 258, 259), (251, 250, 265, 266), (245, 244, 259, 260), (252, 251, 266, 267), (246, 245, 260, 261), (253, 252, 267, 268), (247, 246, 261, 262), (241, 240, 255, 256), (254, 253, 268, 269), (248, 247, 262, 263), (261, 260, 275, 276), (268, 267, 282, 283), (262, 261, 276, 277), (256, 255, 270, 271), (269, 268, 283, 284), (263, 262, 277, 278), (257, 256, 271, 272), (264, 263, 278, 279), (258, 257, 272, 273), (265, 264, 279, 280), (259, 258, 273, 274), (266, 265, 280, 281), (260, 259, 274, 275), (267, 266, 281, 282), (280, 279, 294, 295), (274, 273, 288, 289), (281, 280, 295, 296), (275, 274, 289, 290), (282, 281, 296, 297), (276, 275, 290, 291), (283, 282, 297, 298), (277, 276, 291, 292), (271, 270, 285, 286), (284, 283, 298, 299), (278, 277, 292, 293), (272, 271, 286, 287), (279, 278, 293, 294), (273, 272, 287, 288), (299, 298, 313, 314), (293, 292, 307, 308), (287, 286, 301, 302), (294, 293, 308, 309), (288, 287, 302, 303), (295, 294, 309, 310), (289, 288, 303, 304), (296, 295, 310, 311), (290, 289, 304, 305), (297, 296, 311, 312), (291, 290, 305, 306), (298, 297, 312, 313), (292, 291, 306, 307), (286, 285, 300, 301), (312, 311, 326, 327), (306, 305, 320, 321), (313, 312, 327, 328), (307, 306, 321, 322), (301, 300, 315, 316), (314, 313, 328, 329), (308, 307, 322, 323), (302, 301, 316, 317), (309, 308, 323, 324), (303, 302, 317, 318), (310, 309, 324, 325), (304, 303, 318, 319), (311, 310, 325, 326), (305, 304, 319, 320), (325, 324, 340, 341), (319, 318, 334, 335), (326, 325, 341, 342), (320, 319, 335, 336), (327, 326, 342, 343), (321, 320, 336, 337), (328, 327, 343, 344), (322, 321, 337, 338), (316, 315, 331, 332), (329, 328, 344, 345), (323, 322, 338, 339), (317, 316, 332, 333), (324, 323, 339, 340), (318, 317, 333, 334), (345, 344, 359, 360), (339, 338, 353, 354), (333, 332, 347, 348), (340, 339, 354, 355), (334, 333, 348, 349), (341, 340, 355, 356), (335, 334, 349, 350), (342, 341, 356, 357), (336, 335, 350, 351), (343, 342, 357, 358), (337, 336, 351, 352), (344, 343, 358, 359), (338, 337, 352, 353), (332, 331, 346, 347), (358, 357, 372, 373), (352, 351, 366, 367), (359, 358, 373, 374), (353, 352, 367, 368), (347, 346, 361, 362), (360, 359, 374, 375), (354, 353, 368, 369), (348, 347, 362, 363), (355, 354, 369, 370), (349, 348, 363, 364), (356, 355, 370, 371), (350, 349, 364, 365), (357, 356, 371, 372), (351, 350, 365, 366), (371, 370, 385, 386), (365, 364, 379, 380), (372, 371, 386, 387), (366, 365, 380, 381), (373, 372, 387, 388), (367, 366, 381, 382), (374, 373, 388, 389), (368, 367, 382, 383), (362, 361, 376, 377), (375, 374, 389, 390), (369, 368, 383, 384), (363, 362, 377, 378), (370, 369, 384, 385), (364, 363, 378, 379), (377, 376, 391, 392), (390, 389, 404, 405), (384, 383, 398, 399), (378, 377, 392, 393), (385, 384, 399, 400), (379, 378, 393, 394), (386, 385, 400, 401), (380, 379, 394, 395), (387, 386, 401, 402), (381, 380, 395, 396), (388, 387, 402, 403), (382, 381, 396, 397), (389, 388, 403, 404), (383, 382, 397, 398), (396, 395, 410, 411), (403, 402, 417, 418), (397, 396, 411, 412), (404, 403, 418, 419), (398, 397, 412, 413), (392, 391, 406, 407), (405, 404, 419, 420), (399, 398, 413, 414), (393, 392, 407, 408), (400, 399, 414, 415), (394, 393, 408, 409), (401, 400, 415, 416), (395, 394, 409, 410), (402, 401, 416, 417), (415, 414, 429, 430), (409, 408, 423, 424), (416, 415, 430, 431), (410, 409, 424, 425), (417, 416, 431, 432), (411, 410, 425, 426), (418, 417, 432, 433), (412, 411, 426, 427), (419, 418, 433, 434), (413, 412, 427, 428), (407, 406, 421, 422), (420, 419, 434, 435), (414, 413, 428, 429), (408, 407, 422, 423), (434, 433, 449, 450), (428, 427, 443, 444), (422, 421, 437, 438), (435, 434, 450, 451), (429, 428, 444, 445), (423, 422, 438, 439), (430, 429, 445, 446), (424, 423, 439, 440), (431, 430, 446, 447), (425, 424, 440, 441), (432, 431, 447, 448), (426, 425, 441, 442), (433, 432, 448, 449), (427, 426, 442, 443), (448, 447, 462, 463), (442, 441, 456, 457), (449, 448, 463, 464), (443, 442, 457, 458), (450, 449, 464, 465), (444, 443, 458, 459), (438, 437, 452, 453), (451, 450, 465, 466), (445, 444, 459, 460), (439, 438, 453, 454), (446, 445, 460, 461), (440, 439, 454, 455), (447, 446, 461, 462), (441, 440, 455, 456), (461, 460, 475, 476), (455, 454, 469, 470), (462, 461, 476, 477), (456, 455, 470, 471), (463, 462, 477, 478), (457, 456, 471, 472), (464, 463, 478, 479), (458, 457, 472, 473), (465, 464, 479, 480), (459, 458, 473, 474), (453, 452, 467, 468), (466, 465, 480, 481), (460, 459, 474, 475), (454, 453, 468, 469), (330, 14, 29), (0, 436, 15), (15, 436, 30), (330, 29, 44), (330, 44, 59), (30, 436, 45), (45, 436, 60), (330, 59, 74), (60, 436, 75), (330, 74, 89), (330, 89, 104), (75, 436, 90), (90, 436, 105), (330, 104, 119), (105, 436, 120), (330, 119, 134), (330, 134, 149), (120, 436, 135), (135, 436, 150), (330, 149, 164), (330, 164, 179), (150, 436, 165), (330, 179, 194), (165, 436, 180), (180, 436, 195), (330, 194, 209), (330, 209, 224), (195, 436, 210), (330, 224, 239), (210, 436, 225), (225, 436, 240), (330, 239, 254), (330, 254, 269), (240, 436, 255), (255, 436, 270), (330, 269, 284), (270, 436, 285), (330, 284, 299), (330, 299, 314), (285, 436, 300), (300, 436, 315), (330, 314, 329), (315, 436, 331), (330, 329, 345), (330, 345, 360), (331, 436, 346), (346, 436, 361), (330, 360, 375), (361, 436, 376), (330, 375, 390), (330, 390, 405), (376, 436, 391), (391, 436, 406), (330, 405, 420), (406, 436, 421), (330, 420, 435), (330, 435, 451), (421, 436, 437), (437, 436, 452), (330, 451, 466), (330, 466, 481), (452, 436, 467), (480, 479, 12, 13), (474, 473, 6, 7), (468, 467, 0, 1), (481, 480, 13, 14), (475, 474, 7, 8), (469, 468, 1, 2), (330, 481, 14), (476, 475, 8, 9), (470, 469, 2, 3), (477, 476, 9, 10), (471, 470, 3, 4), (478, 477, 10, 11), (472, 471, 4, 5), (479, 478, 11, 12), (473, 472, 5, 6), (467, 436, 0)])
me_sphere_003.use_remesh_preserve_volume = False
me_sphere_003.use_remesh_preserve_attributes = False
me_sphere_003.use_mirror_vertex_groups = False
me_sphere_003.update()
me_sphere_002 = bpy.data.meshes.new('Sphere.002')
me_sphere_002.from_pydata([(-0.7381, 0.0, 3.711), (-1.448, 0.0, 3.495), (-2.102, 0.0, 3.146), (-2.675, 0.0, 2.675), (-3.146, 0.0, 2.102), (-3.495, 0.0, 1.448), (-3.711, 0.0, 0.7381), (-3.783, 0.0, 2.856e-07), (-3.711, 0.0, -0.7381), (-3.495, 0.0, -1.448), (-3.146, 0.0, -2.102), (-2.675, 0.0, -2.675), (-2.102, 0.0, -3.146), (-1.448, 0.0, -3.495), (-0.7381, 0.0, -3.711), (-0.7239, 0.144, 3.711), (-1.42, 0.2825, 3.495), (-2.061, 0.4101, 3.146), (-2.624, 0.5219, 2.675), (-3.085, 0.6137, 2.102), (-3.428, 0.6819, 1.448), (-3.639, 0.7239, 0.7381), (-3.711, 0.7381, 4.51e-07), (-3.639, 0.7239, -0.7381), (-3.428, 0.6819, -1.448), (-3.085, 0.6137, -2.102), (-2.624, 0.5219, -2.675), (-2.061, 0.4101, -3.146), (-1.42, 0.2825, -3.495), (-0.7239, 0.144, -3.711), (-0.6819, 0.2825, 3.711), (-1.338, 0.554, 3.495), (-1.942, 0.8044, 3.146), (-2.472, 1.024, 2.675), (-2.906, 1.204, 2.102), (-3.229, 1.338, 1.448), (-3.428, 1.42, 0.7381), (-3.495, 1.448, 4.51e-07), (-3.428, 1.42, -0.7381), (-3.229, 1.338, -1.448), (-2.906, 1.204, -2.102), (-2.472, 1.024, -2.675), (-1.942, 0.8044, -3.146), (-1.338, 0.554, -3.495), (-0.6819, 0.2825, -3.711), (-0.6137, 0.4101, 3.711), (-1.204, 0.8044, 3.495), (-1.748, 1.168, 3.146), (-2.224, 1.486, 2.675), (-2.616, 1.748, 2.102), (-2.906, 1.942, 1.448), (-3.085, 2.061, 0.7381), (-3.146, 2.102, 4.51e-07), (-3.085, 2.061, -0.7381), (-2.906, 1.942, -1.448), (-2.616, 1.748, -2.102), (-2.224, 1.486, -2.675), (-1.748, 1.168, -3.146), (-1.204, 0.8044, -3.495), (-0.6137, 0.4101, -3.711), (-0.5219, 0.5219, 3.711), (-1.024, 1.024, 3.495), (-1.486, 1.486, 3.146), (-1.892, 1.892, 2.675), (-2.224, 2.224, 2.102), (-2.472, 2.472, 1.448), (-2.624, 2.624, 0.7381), (-2.675, 2.675, 4.51e-07), (-2.624, 2.624, -0.7381), (-2.472, 2.472, -1.448), (-2.224, 2.224, -2.102), (-1.892, 1.892, -2.675), (-1.486, 1.486, -3.146), (-1.024, 1.024, -3.495), (-0.5219, 0.5219, -3.711), (-0.4101, 0.6137, 3.711), (-0.8043, 1.204, 3.495), (-1.168, 1.748, 3.146), (-1.486, 2.224, 2.675), (-1.748, 2.616, 2.102), (-1.942, 2.906, 1.448), (-2.061, 3.085, 0.7381), (-2.102, 3.146, 4.51e-07), (-2.061, 3.085, -0.7381), (-1.942, 2.906, -1.448), (-1.748, 2.616, -2.102), (-1.486, 2.224, -2.675), (-1.168, 1.748, -3.146), (-0.8043, 1.204, -3.495), (-0.4101, 0.6137, -3.711), (-0.2824, 0.6819, 3.711), (-0.554, 1.338, 3.495), (-0.8043, 1.942, 3.146), (-1.024, 2.472, 2.675), (-1.204, 2.906, 2.102), (-1.338, 3.229, 1.448), (-1.42, 3.428, 0.7381), (-1.448, 3.495, 4.51e-07), (-1.42, 3.428, -0.7381), (-1.338, 3.229, -1.448), (-1.204, 2.906, -2.102), (-1.024, 2.472, -2.675), (-0.8043, 1.942, -3.146), (-0.554, 1.338, -3.495), (-0.2824, 0.6819, -3.711), (-0.144, 0.7239, 3.711), (-0.2824, 1.42, 3.495), (-0.4101, 2.061, 3.146), (-0.5219, 2.624, 2.675), (-0.6137, 3.085, 2.102), (-0.6819, 3.428, 1.448), (-0.7239, 3.639, 0.7381), (-0.7381, 3.711, 4.51e-07), (-0.7239, 3.639, -0.7381), (-0.6819, 3.428, -1.448), (-0.6137, 3.085, -2.102), (-0.5219, 2.624, -2.675), (-0.4101, 2.061, -3.146), (-0.2824, 1.42, -3.495), (-0.144, 0.7239, -3.711), (1.303e-06, 0.7381, 3.711), (1.374e-06, 1.448, 3.495), (1.374e-06, 2.102, 3.146), (1.515e-06, 2.675, 2.675), (1.571e-06, 3.146, 2.102), (1.402e-06, 3.495, 1.448), (1.796e-06, 3.711, 0.7381), (1.289e-06, 3.783, 4.51e-07), (1.796e-06, 3.711, -0.7381), (1.289e-06, 3.495, -1.448), (1.571e-06, 3.146, -2.102), (1.515e-06, 2.675, -2.675), (1.486e-06, 2.102, -3.146), (1.345e-06, 1.448, -3.495), (1.19e-06, 0.7381, -3.711), (0.144, 0.7239, 3.711), (0.2825, 1.42, 3.495), (0.4101, 2.061, 3.146), (0.5219, 2.624, 2.675), (0.6137, 3.085, 2.102), (0.6819, 3.428, 1.448), (0.7239, 3.639, 0.7381), (0.7381, 3.711, 4.51e-07), (0.7239, 3.639, -0.7381), (0.6819, 3.428, -1.448), (0.6137, 3.085, -2.102), (0.5219, 2.624, -2.675), (0.4101, 2.061, -3.146), (0.2825, 1.42, -3.495), (0.144, 0.7239, -3.711), (0.2825, 0.6819, 3.711), (0.554, 1.338, 3.495), (0.8044, 1.942, 3.146), (1.024, 2.472, 2.675), (1.204, 2.906, 2.102), (1.338, 3.229, 1.448), (1.42, 3.428, 0.7381), (1.448, 3.495, 4.51e-07), (1.42, 3.428, -0.7381), (1.338, 3.229, -1.448), (1.204, 2.906, -2.102), (1.024, 2.472, -2.675), (0.8044, 1.942, -3.146), (0.554, 1.338, -3.495), (0.2825, 0.6819, -3.711), (0.4101, 0.6137, 3.711), (0.8044, 1.204, 3.495), (1.168, 1.748, 3.146), (1.486, 2.224, 2.675), (1.748, 2.616, 2.102), (1.942, 2.906, 1.448), (2.061, 3.085, 0.7381), (2.102, 3.146, 4.51e-07), (2.061, 3.085, -0.7381), (1.942, 2.906, -1.448), (1.748, 2.616, -2.102), (1.486, 2.224, -2.675), (1.168, 1.748, -3.146), (0.8044, 1.204, -3.495), (0.4101, 0.6137, -3.711), (0.5219, 0.5219, 3.711), (1.024, 1.024, 3.495), (1.486, 1.486, 3.146), (1.892, 1.892, 2.675), (2.224, 2.224, 2.102), (2.472, 2.472, 1.448), (2.624, 2.624, 0.7381), (2.675, 2.675, 4.51e-07), (2.624, 2.624, -0.7381), (2.472, 2.472, -1.448), (2.224, 2.224, -2.102), (1.892, 1.892, -2.675), (1.486, 1.486, -3.146), (1.024, 1.024, -3.495), (0.5219, 0.5219, -3.711), (0.6137, 0.4101, 3.711), (1.204, 0.8044, 3.495), (1.748, 1.168, 3.146), (2.224, 1.486, 2.675), (2.616, 1.748, 2.102), (2.906, 1.942, 1.448), (3.085, 2.061, 0.7381), (3.146, 2.102, 4.51e-07), (3.085, 2.061, -0.7381), (2.906, 1.942, -1.448), (2.616, 1.748, -2.102), (2.224, 1.486, -2.675), (1.748, 1.168, -3.146), (1.204, 0.8044, -3.495), (0.6137, 0.4101, -3.711), (0.6819, 0.2825, 3.711), (1.338, 0.554, 3.495), (1.942, 0.8044, 3.146), (2.472, 1.024, 2.675), (2.906, 1.204, 2.102), (3.229, 1.338, 1.448), (3.428, 1.42, 0.7381), (3.495, 1.448, 4.51e-07), (3.428, 1.42, -0.7381), (3.229, 1.338, -1.448), (2.906, 1.204, -2.102), (2.472, 1.024, -2.675), (1.942, 0.8043, -3.146), (1.338, 0.554, -3.495), (0.6819, 0.2825, -3.711), (0.7239, 0.144, 3.711), (1.42, 0.2825, 3.495), (2.061, 0.4101, 3.146), (2.624, 0.5219, 2.675), (3.085, 0.6137, 2.102), (3.428, 0.6819, 1.448), (3.639, 0.7239, 0.7381), (3.711, 0.7381, 4.51e-07), (3.639, 0.7239, -0.7381), (3.428, 0.6819, -1.448), (3.085, 0.6137, -2.102), (2.624, 0.5219, -2.675), (2.061, 0.4101, -3.146), (1.42, 0.2825, -3.495), (0.7239, 0.144, -3.711), (0.7381, -1.268e-07, 3.711), (1.448, -1.973e-07, 3.495), (2.102, -2.537e-07, 3.146), (2.675, -2.255e-07, 2.675), (3.146, -3.946e-07, 2.102), (3.495, -5.638e-07, 1.448), (3.711, -5.638e-07, 0.7381), (3.783, -3.946e-07, 4.51e-07), (3.711, -5.638e-07, -0.7381), (3.495, -1.691e-07, -1.448), (3.146, -3.946e-07, -2.102), (2.675, -2.255e-07, -2.675), (2.102, -3.664e-07, -3.146), (1.448, -8.456e-08, -3.495), (0.7381, 0.0, -3.711), (0.7239, -0.144, 3.711), (1.42, -0.2825, 3.495), (2.061, -0.4101, 3.146), (2.624, -0.5219, 2.675), (3.085, -0.6137, 2.102), (3.428, -0.6819, 1.448), (3.639, -0.7239, 0.7381), (3.711, -0.7381, 4.51e-07), (3.639, -0.7239, -0.7381), (3.428, -0.6819, -1.448), (3.085, -0.6137, -2.102), (2.624, -0.5219, -2.675), (2.061, -0.4101, -3.146), (1.42, -0.2825, -3.495), (0.7239, -0.144, -3.711), (0.6819, -0.2825, 3.711), (1.338, -0.554, 3.495), (1.942, -0.8044, 3.146), (2.472, -1.024, 2.675), (2.906, -1.204, 2.102), (3.229, -1.338, 1.448), (3.428, -1.42, 0.7381), (3.495, -1.448, 4.51e-07), (3.428, -1.42, -0.7381), (3.229, -1.338, -1.448), (2.906, -1.204, -2.102), (2.472, -1.024, -2.675), (1.942, -0.8044, -3.146), (1.338, -0.554, -3.495), (0.6819, -0.2825, -3.711), (0.6137, -0.4101, 3.711), (1.204, -0.8044, 3.495), (1.748, -1.168, 3.146), (2.224, -1.486, 2.675), (2.616, -1.748, 2.102), (2.906, -1.942, 1.448), (3.085, -2.061, 0.7381), (3.146, -2.102, 4.51e-07), (3.085, -2.061, -0.7381), (2.906, -1.942, -1.448), (2.616, -1.748, -2.102), (2.224, -1.486, -2.675), (1.748, -1.168, -3.146), (1.204, -0.8044, -3.495), (0.6137, -0.4101, -3.711), (0.5219, -0.5219, 3.711), (1.024, -1.024, 3.495), (1.486, -1.486, 3.146), (1.892, -1.892, 2.675), (2.224, -2.224, 2.102), (2.472, -2.472, 1.448), (2.624, -2.624, 0.7381), (2.675, -2.675, 4.51e-07), (2.624, -2.624, -0.7381), (2.472, -2.472, -1.448), (2.224, -2.224, -2.102), (1.892, -1.892, -2.675), (1.486, -1.486, -3.146), (1.024, -1.024, -3.495), (0.5219, -0.5219, -3.711), (0.4101, -0.6137, 3.711), (0.8044, -1.204, 3.495), (1.168, -1.748, 3.146), (1.486, -2.224, 2.675), (1.748, -2.616, 2.102), (1.942, -2.906, 1.448), (2.061, -3.085, 0.7381), (2.102, -3.146, 4.51e-07), (2.061, -3.085, -0.7381), (1.942, -2.906, -1.448), (1.748, -2.616, -2.102), (1.486, -2.224, -2.675), (1.168, -1.748, -3.146), (0.8044, -1.204, -3.495), (0.4101, -0.6137, -3.711), (1.233e-06, 0.0, -3.783), (0.2825, -0.6819, 3.711), (0.554, -1.338, 3.495), (0.8044, -1.942, 3.146), (1.024, -2.472, 2.675), (1.204, -2.906, 2.102), (1.338, -3.229, 1.448), (1.42, -3.428, 0.7381), (1.448, -3.495, 4.51e-07), (1.42, -3.428, -0.7381), (1.338, -3.229, -1.448), (1.204, -2.906, -2.102), (1.024, -2.472, -2.675), (0.8044, -1.942, -3.146), (0.554, -1.338, -3.495), (0.2825, -0.6819, -3.711), (0.144, -0.7239, 3.711), (0.2825, -1.42, 3.495), (0.4101, -2.061, 3.146), (0.5219, -2.624, 2.675), (0.6137, -3.085, 2.102), (0.6819, -3.428, 1.448), (0.7239, -3.639, 0.7381), (0.7381, -3.711, 4.51e-07), (0.7239, -3.639, -0.7381), (0.6819, -3.428, -1.448), (0.6137, -3.085, -2.102), (0.5219, -2.624, -2.675), (0.4101, -2.061, -3.146), (0.2825, -1.42, -3.495), (0.144, -0.7239, -3.711), (1.05e-06, -0.7381, 3.711), (9.509e-07, -1.448, 3.495), (8.663e-07, -2.102, 3.146), (8.381e-07, -2.675, 2.675), (8.381e-07, -3.146, 2.102), (5.562e-07, -3.495, 1.448), (3.871e-07, -3.711, 0.7381), (6.126e-07, -3.783, 4.51e-07), (3.871e-07, -3.711, -0.7381), (6.69e-07, -3.495, -1.448), (8.381e-07, -3.146, -2.102), (8.381e-07, -2.675, -2.675), (8.099e-07, -2.102, -3.146), (1.176e-06, -1.448, -3.495), (1.19e-06, -0.7381, -3.711), (-0.144, -0.7239, 3.711), (-0.2824, -1.42, 3.495), (-0.4101, -2.061, 3.146), (-0.5219, -2.624, 2.675), (-0.6137, -3.085, 2.102), (-0.6819, -3.428, 1.448), (-0.7239, -3.639, 0.7381), (-0.7381, -3.711, 4.51e-07), (-0.7239, -3.639, -0.7381), (-0.6819, -3.428, -1.448), (-0.6137, -3.085, -2.102), (-0.5219, -2.624, -2.675), (-0.4101, -2.061, -3.146), (-0.2824, -1.42, -3.495), (-0.144, -0.7239, -3.711), (-0.2824, -0.6819, 3.711), (-0.554, -1.338, 3.495), (-0.8043, -1.942, 3.146), (-1.024, -2.472, 2.675), (-1.204, -2.906, 2.102), (-1.338, -3.229, 1.448), (-1.42, -3.428, 0.7381), (-1.448, -3.495, 4.51e-07), (-1.42, -3.428, -0.7381), (-1.338, -3.229, -1.448), (-1.204, -2.906, -2.102), (-1.024, -2.472, -2.675), (-0.8043, -1.942, -3.146), (-0.554, -1.338, -3.495), (-0.2824, -0.6819, -3.711), (-0.4101, -0.6137, 3.711), (-0.8043, -1.204, 3.495), (-1.168, -1.748, 3.146), (-1.486, -2.224, 2.675), (-1.748, -2.616, 2.102), (-1.942, -2.906, 1.448), (-2.061, -3.085, 0.7381), (-2.102, -3.146, 4.51e-07), (-2.061, -3.085, -0.7381), (-1.942, -2.906, -1.448), (-1.748, -2.616, -2.102), (-1.486, -2.224, -2.675), (-1.168, -1.748, -3.146), (-0.8043, -1.204, -3.495), (-0.4101, -0.6137, -3.711), (-0.5219, -0.5219, 3.711), (-1.024, -1.024, 3.495), (-1.486, -1.486, 3.146), (-1.892, -1.892, 2.675), (-2.224, -2.224, 2.102), (-2.472, -2.472, 1.448), (-2.624, -2.624, 0.7381), (-2.675, -2.675, 4.51e-07), (-2.624, -2.624, -0.7381), (-2.472, -2.472, -1.448), (-2.224, -2.224, -2.102), (-1.892, -1.892, -2.675), (-1.486, -1.486, -3.146), (-1.024, -1.024, -3.495), (-0.5219, -0.5219, -3.711), (2.078e-07, -6.849e-07, 3.783), (-0.6137, -0.4101, 3.711), (-1.204, -0.8044, 3.495), (-1.748, -1.168, 3.146), (-2.224, -1.486, 2.675), (-2.616, -1.748, 2.102), (-2.906, -1.942, 1.448), (-3.085, -2.061, 0.7381), (-3.146, -2.102, 4.51e-07), (-3.085, -2.061, -0.7381), (-2.906, -1.942, -1.448), (-2.616, -1.748, -2.102), (-2.224, -1.486, -2.675), (-1.748, -1.168, -3.146), (-1.204, -0.8044, -3.495), (-0.6137, -0.4101, -3.711), (-0.6819, -0.2825, 3.711), (-1.338, -0.554, 3.495), (-1.942, -0.8043, 3.146), (-2.472, -1.024, 2.675), (-2.906, -1.204, 2.102), (-3.229, -1.338, 1.448), (-3.428, -1.42, 0.7381), (-3.495, -1.448, 4.51e-07), (-3.428, -1.42, -0.7381), (-3.229, -1.338, -1.448), (-2.906, -1.204, -2.102), (-2.472, -1.024, -2.675), (-1.942, -0.8043, -3.146), (-1.338, -0.554, -3.495), (-0.6819, -0.2825, -3.711), (-0.7239, -0.144, 3.711), (-1.42, -0.2825, 3.495), (-2.061, -0.4101, 3.146), (-2.624, -0.5219, 2.675), (-3.085, -0.6137, 2.102), (-3.428, -0.6819, 1.448), (-3.639, -0.7239, 0.7381), (-3.711, -0.7381, 4.51e-07), (-3.639, -0.7239, -0.7381), (-3.428, -0.6819, -1.448), (-3.085, -0.6137, -2.102), (-2.624, -0.5219, -2.675), (-2.061, -0.4101, -3.146), (-1.42, -0.2825, -3.495), (-0.7239, -0.144, -3.711)], [], [(14, 13, 28, 29), (8, 7, 22, 23), (2, 1, 16, 17), (9, 8, 23, 24), (3, 2, 17, 18), (10, 9, 24, 25), (4, 3, 18, 19), (11, 10, 25, 26), (5, 4, 19, 20), (12, 11, 26, 27), (6, 5, 20, 21), (13, 12, 27, 28), (7, 6, 21, 22), (1, 0, 15, 16), (25, 24, 39, 40), (19, 18, 33, 34), (26, 25, 40, 41), (20, 19, 34, 35), (27, 26, 41, 42), (21, 20, 35, 36), (28, 27, 42, 43), (22, 21, 36, 37), (16, 15, 30, 31), (29, 28, 43, 44), (23, 22, 37, 38), (17, 16, 31, 32), (24, 23, 38, 39), (18, 17, 32, 33), (44, 43, 58, 59), (38, 37, 52, 53), (32, 31, 46, 47), (39, 38, 53, 54), (33, 32, 47, 48), (40, 39, 54, 55), (34, 33, 48, 49), (41, 40, 55, 56), (35, 34, 49, 50), (42, 41, 56, 57), (36, 35, 50, 51), (43, 42, 57, 58), (37, 36, 51, 52), (31, 30, 45, 46), (57, 56, 71, 72), (51, 50, 65, 66), (58, 57, 72, 73), (52, 51, 66, 67), (46, 45, 60, 61), (59, 58, 73, 74), (53, 52, 67, 68), (47, 46, 61, 62), (54, 53, 68, 69), (48, 47, 62, 63), (55, 54, 69, 70), (49, 48, 63, 64), (56, 55, 70, 71), (50, 49, 64, 65), (70, 69, 84, 85), (64, 63, 78, 79), (71, 70, 85, 86), (65, 64, 79, 80), (72, 71, 86, 87), (66, 65, 80, 81), (73, 72, 87, 88), (67, 66, 81, 82), (61, 60, 75, 76), (74, 73, 88, 89), (68, 67, 82, 83), (62, 61, 76, 77), (69, 68, 83, 84), (63, 62, 77, 78), (89, 88, 103, 104), (83, 82, 97, 98), (77, 76, 91, 92), (84, 83, 98, 99), (78, 77, 92, 93), (85, 84, 99, 100), (79, 78, 93, 94), (86, 85, 100, 101), (80, 79, 94, 95), (87, 86, 101, 102), (81, 80, 95, 96), (88, 87, 102, 103), (82, 81, 96, 97), (76, 75, 90, 91), (102, 101, 116, 117), (96, 95, 110, 111), (103, 102, 117, 118), (97, 96, 111, 112), (91, 90, 105, 106), (104, 103, 118, 119), (98, 97, 112, 113), (92, 91, 106, 107), (99, 98, 113, 114), (93, 92, 107, 108), (100, 99, 114, 115), (94, 93, 108, 109), (101, 100, 115, 116), (95, 94, 109, 110), (108, 107, 122, 123), (115, 114, 129, 130), (109, 108, 123, 124), (116, 115, 130, 131), (110, 109, 124, 125), (117, 116, 131, 132), (111, 110, 125, 126), (118, 117, 132, 133), (112, 111, 126, 127), (106, 105, 120, 121), (119, 118, 133, 134), (113, 112, 127, 128), (107, 106, 121, 122), (114, 113, 128, 129), (127, 126, 141, 142), (121, 120, 135, 136), (134, 133, 148, 149), (128, 127, 142, 143), (122, 121, 136, 137), (129, 128, 143, 144), (123, 122, 137, 138), (130, 129, 144, 145), (124, 123, 138, 139), (131, 130, 145, 146), (125, 124, 139, 140), (132, 131, 146, 147), (126, 125, 140, 141), (133, 132, 147, 148), (146, 145, 160, 161), (140, 139, 154, 155), (147, 146, 161, 162), (141, 140, 155, 156), (148, 147, 162, 163), (142, 141, 156, 157), (136, 135, 150, 151), (149, 148, 163, 164), (143, 142, 157, 158), (137, 136, 151, 152), (144, 143, 158, 159), (138, 137, 152, 153), (145, 144, 159, 160), (139, 138, 153, 154), (159, 158, 173, 174), (153, 152, 167, 168), (160, 159, 174, 175), (154, 153, 168, 169), (161, 160, 175, 176), (155, 154, 169, 170), (162, 161, 176, 177), (156, 155, 170, 171), (163, 162, 177, 178), (157, 156, 171, 172), (151, 150, 165, 166), (164, 163, 178, 179), (158, 157, 172, 173), (152, 151, 166, 167), (178, 177, 192, 193), (172, 171, 186, 187), (166, 165, 180, 181), (179, 178, 193, 194), (173, 172, 187, 188), (167, 166, 181, 182), (174, 173, 188, 189), (168, 167, 182, 183), (175, 174, 189, 190), (169, 168, 183, 184), (176, 175, 190, 191), (170, 169, 184, 185), (177, 176, 191, 192), (171, 170, 185, 186), (191, 190, 205, 206), (185, 184, 199, 200), (192, 191, 206, 207), (186, 185, 200, 201), (193, 192, 207, 208), (187, 186, 201, 202), (181, 180, 195, 196), (194, 193, 208, 209), (188, 187, 202, 203), (182, 181, 196, 197), (189, 188, 203, 204), (183, 182, 197, 198), (190, 189, 204, 205), (184, 183, 198, 199), (204, 203, 218, 219), (198, 197, 212, 213), (205, 204, 219, 220), (199, 198, 213, 214), (206, 205, 220, 221), (200, 199, 214, 215), (207, 206, 221, 222), (201, 200, 215, 216), (208, 207, 222, 223), (202, 201, 216, 217), (196, 195, 210, 211), (209, 208, 223, 224), (203, 202, 217, 218), (197, 196, 211, 212), (223, 222, 237, 238), (217, 216, 231, 232), (211, 210, 225, 226), (224, 223, 238, 239), (218, 217, 232, 233), (212, 211, 226, 227), (219, 218, 233, 234), (213, 212, 227, 228), (220, 219, 234, 235), (214, 213, 228, 229), (221, 220, 235, 236), (215, 214, 229, 230), (222, 221, 236, 237), (216, 215, 230, 231), (236, 235, 250, 251), (230, 229, 244, 245), (237, 236, 251, 252), (231, 230, 245, 246), (238, 237, 252, 253), (232, 231, 246, 247), (226, 225, 240, 241), (239, 238, 253, 254), (233, 232, 247, 248), (227, 226, 241, 242), (234, 233, 248, 249), (228, 227, 242, 243), (235, 234, 249, 250), (229, 228, 243, 244), (242, 241, 256, 257), (249, 248, 263, 264), (243, 242, 257, 258), (250, 249, 264, 265), (244, 243, 258, 259), (251, 250, 265, 266), (245, 244, 259, 260), (252, 251, 266, 267), (246, 245, 260, 261), (253, 252, 267, 268), (247, 246, 261, 262), (241, 240, 255, 256), (254, 253, 268, 269), (248, 247, 262, 263), (261, 260, 275, 276), (268, 267, 282, 283), (262, 261, 276, 277), (256, 255, 270, 271), (269, 268, 283, 284), (263, 262, 277, 278), (257, 256, 271, 272), (264, 263, 278, 279), (258, 257, 272, 273), (265, 264, 279, 280), (259, 258, 273, 274), (266, 265, 280, 281), (260, 259, 274, 275), (267, 266, 281, 282), (280, 279, 294, 295), (274, 273, 288, 289), (281, 280, 295, 296), (275, 274, 289, 290), (282, 281, 296, 297), (276, 275, 290, 291), (283, 282, 297, 298), (277, 276, 291, 292), (271, 270, 285, 286), (284, 283, 298, 299), (278, 277, 292, 293), (272, 271, 286, 287), (279, 278, 293, 294), (273, 272, 287, 288), (299, 298, 313, 314), (293, 292, 307, 308), (287, 286, 301, 302), (294, 293, 308, 309), (288, 287, 302, 303), (295, 294, 309, 310), (289, 288, 303, 304), (296, 295, 310, 311), (290, 289, 304, 305), (297, 296, 311, 312), (291, 290, 305, 306), (298, 297, 312, 313), (292, 291, 306, 307), (286, 285, 300, 301), (312, 311, 326, 327), (306, 305, 320, 321), (313, 312, 327, 328), (307, 306, 321, 322), (301, 300, 315, 316), (314, 313, 328, 329), (308, 307, 322, 323), (302, 301, 316, 317), (309, 308, 323, 324), (303, 302, 317, 318), (310, 309, 324, 325), (304, 303, 318, 319), (311, 310, 325, 326), (305, 304, 319, 320), (325, 324, 340, 341), (319, 318, 334, 335), (326, 325, 341, 342), (320, 319, 335, 336), (327, 326, 342, 343), (321, 320, 336, 337), (328, 327, 343, 344), (322, 321, 337, 338), (316, 315, 331, 332), (329, 328, 344, 345), (323, 322, 338, 339), (317, 316, 332, 333), (324, 323, 339, 340), (318, 317, 333, 334), (345, 344, 359, 360), (339, 338, 353, 354), (333, 332, 347, 348), (340, 339, 354, 355), (334, 333, 348, 349), (341, 340, 355, 356), (335, 334, 349, 350), (342, 341, 356, 357), (336, 335, 350, 351), (343, 342, 357, 358), (337, 336, 351, 352), (344, 343, 358, 359), (338, 337, 352, 353), (332, 331, 346, 347), (358, 357, 372, 373), (352, 351, 366, 367), (359, 358, 373, 374), (353, 352, 367, 368), (347, 346, 361, 362), (360, 359, 374, 375), (354, 353, 368, 369), (348, 347, 362, 363), (355, 354, 369, 370), (349, 348, 363, 364), (356, 355, 370, 371), (350, 349, 364, 365), (357, 356, 371, 372), (351, 350, 365, 366), (371, 370, 385, 386), (365, 364, 379, 380), (372, 371, 386, 387), (366, 365, 380, 381), (373, 372, 387, 388), (367, 366, 381, 382), (374, 373, 388, 389), (368, 367, 382, 383), (362, 361, 376, 377), (375, 374, 389, 390), (369, 368, 383, 384), (363, 362, 377, 378), (370, 369, 384, 385), (364, 363, 378, 379), (377, 376, 391, 392), (390, 389, 404, 405), (384, 383, 398, 399), (378, 377, 392, 393), (385, 384, 399, 400), (379, 378, 393, 394), (386, 385, 400, 401), (380, 379, 394, 395), (387, 386, 401, 402), (381, 380, 395, 396), (388, 387, 402, 403), (382, 381, 396, 397), (389, 388, 403, 404), (383, 382, 397, 398), (396, 395, 410, 411), (403, 402, 417, 418), (397, 396, 411, 412), (404, 403, 418, 419), (398, 397, 412, 413), (392, 391, 406, 407), (405, 404, 419, 420), (399, 398, 413, 414), (393, 392, 407, 408), (400, 399, 414, 415), (394, 393, 408, 409), (401, 400, 415, 416), (395, 394, 409, 410), (402, 401, 416, 417), (415, 414, 429, 430), (409, 408, 423, 424), (416, 415, 430, 431), (410, 409, 424, 425), (417, 416, 431, 432), (411, 410, 425, 426), (418, 417, 432, 433), (412, 411, 426, 427), (419, 418, 433, 434), (413, 412, 427, 428), (407, 406, 421, 422), (420, 419, 434, 435), (414, 413, 428, 429), (408, 407, 422, 423), (434, 433, 449, 450), (428, 427, 443, 444), (422, 421, 437, 438), (435, 434, 450, 451), (429, 428, 444, 445), (423, 422, 438, 439), (430, 429, 445, 446), (424, 423, 439, 440), (431, 430, 446, 447), (425, 424, 440, 441), (432, 431, 447, 448), (426, 425, 441, 442), (433, 432, 448, 449), (427, 426, 442, 443), (448, 447, 462, 463), (442, 441, 456, 457), (449, 448, 463, 464), (443, 442, 457, 458), (450, 449, 464, 465), (444, 443, 458, 459), (438, 437, 452, 453), (451, 450, 465, 466), (445, 444, 459, 460), (439, 438, 453, 454), (446, 445, 460, 461), (440, 439, 454, 455), (447, 446, 461, 462), (441, 440, 455, 456), (461, 460, 475, 476), (455, 454, 469, 470), (462, 461, 476, 477), (456, 455, 470, 471), (463, 462, 477, 478), (457, 456, 471, 472), (464, 463, 478, 479), (458, 457, 472, 473), (465, 464, 479, 480), (459, 458, 473, 474), (453, 452, 467, 468), (466, 465, 480, 481), (460, 459, 474, 475), (454, 453, 468, 469), (330, 14, 29), (0, 436, 15), (15, 436, 30), (330, 29, 44), (330, 44, 59), (30, 436, 45), (45, 436, 60), (330, 59, 74), (60, 436, 75), (330, 74, 89), (330, 89, 104), (75, 436, 90), (90, 436, 105), (330, 104, 119), (105, 436, 120), (330, 119, 134), (330, 134, 149), (120, 436, 135), (135, 436, 150), (330, 149, 164), (330, 164, 179), (150, 436, 165), (330, 179, 194), (165, 436, 180), (180, 436, 195), (330, 194, 209), (330, 209, 224), (195, 436, 210), (330, 224, 239), (210, 436, 225), (225, 436, 240), (330, 239, 254), (330, 254, 269), (240, 436, 255), (255, 436, 270), (330, 269, 284), (270, 436, 285), (330, 284, 299), (330, 299, 314), (285, 436, 300), (300, 436, 315), (330, 314, 329), (315, 436, 331), (330, 329, 345), (330, 345, 360), (331, 436, 346), (346, 436, 361), (330, 360, 375), (361, 436, 376), (330, 375, 390), (330, 390, 405), (376, 436, 391), (391, 436, 406), (330, 405, 420), (406, 436, 421), (330, 420, 435), (330, 435, 451), (421, 436, 437), (437, 436, 452), (330, 451, 466), (330, 466, 481), (452, 436, 467), (480, 479, 12, 13), (474, 473, 6, 7), (468, 467, 0, 1), (481, 480, 13, 14), (475, 474, 7, 8), (469, 468, 1, 2), (330, 481, 14), (476, 475, 8, 9), (470, 469, 2, 3), (477, 476, 9, 10), (471, 470, 3, 4), (478, 477, 10, 11), (472, 471, 4, 5), (479, 478, 11, 12), (473, 472, 5, 6), (467, 436, 0)])
me_sphere_002.use_remesh_preserve_volume = False
me_sphere_002.use_remesh_preserve_attributes = False
me_sphere_002.use_mirror_vertex_groups = False
me_sphere_002.update()
me_sphere_001 = bpy.data.meshes.new('Sphere.001')
me_sphere_001.from_pydata([(-0.7256, 0.0, 3.648), (-1.423, 0.0, 3.436), (-2.066, 0.0, 3.093), (-2.63, 0.0, 2.63), (-3.093, 0.0, 2.066), (-3.436, 0.0, 1.423), (-3.648, 0.0, 0.7256), (-3.719, 0.0, 2.808e-07), (-3.648, 0.0, -0.7256), (-3.436, 0.0, -1.423), (-3.093, 0.0, -2.066), (-2.63, 0.0, -2.63), (-2.066, 0.0, -3.093), (-1.423, 0.0, -3.436), (-0.7256, 0.0, -3.648), (-0.7117, 0.1416, 3.648), (-1.396, 0.2777, 3.436), (-2.027, 0.4031, 3.093), (-2.579, 0.5131, 2.63), (-3.033, 0.6033, 2.066), (-3.37, 0.6704, 1.423), (-3.578, 0.7117, 0.7256), (-3.648, 0.7256, 4.434e-07), (-3.578, 0.7117, -0.7256), (-3.37, 0.6704, -1.423), (-3.033, 0.6033, -2.066), (-2.579, 0.5131, -2.63), (-2.027, 0.4031, -3.093), (-1.396, 0.2777, -3.436), (-0.7117, 0.1416, -3.648), (-0.6704, 0.2777, 3.648), (-1.315, 0.5447, 3.436), (-1.909, 0.7908, 3.093), (-2.43, 1.006, 2.63), (-2.857, 1.183, 2.066), (-3.175, 1.315, 1.423), (-3.37, 1.396, 0.7256), (-3.436, 1.423, 4.434e-07), (-3.37, 1.396, -0.7256), (-3.175, 1.315, -1.423), (-2.857, 1.183, -2.066), (-2.43, 1.006, -2.63), (-1.909, 0.7908, -3.093), (-1.315, 0.5447, -3.436), (-0.6704, 0.2777, -3.648), (-0.6033, 0.4031, 3.648), (-1.183, 0.7908, 3.436), (-1.718, 1.148, 3.093), (-2.187, 1.461, 2.63), (-2.571, 1.718, 2.066), (-2.857, 1.909, 1.423), (-3.033, 2.027, 0.7256), (-3.093, 2.066, 4.434e-07), (-3.033, 2.027, -0.7256), (-2.857, 1.909, -1.423), (-2.571, 1.718, -2.066), (-2.187, 1.461, -2.63), (-1.718, 1.148, -3.093), (-1.183, 0.7908, -3.436), (-0.6033, 0.4031, -3.648), (-0.5131, 0.5131, 3.648), (-1.006, 1.006, 3.436), (-1.461, 1.461, 3.093), (-1.86, 1.86, 2.63), (-2.187, 2.187, 2.066), (-2.43, 2.43, 1.423), (-2.579, 2.579, 0.7256), (-2.63, 2.63, 4.434e-07), (-2.579, 2.579, -0.7256), (-2.43, 2.43, -1.423), (-2.187, 2.187, -2.066), (-1.86, 1.86, -2.63), (-1.461, 1.461, -3.093), (-1.006, 1.006, -3.436), (-0.5131, 0.5131, -3.648), (-0.4031, 0.6033, 3.648), (-0.7908, 1.183, 3.436), (-1.148, 1.718, 3.093), (-1.461, 2.187, 2.63), (-1.718, 2.571, 2.066), (-1.909, 2.857, 1.423), (-2.027, 3.033, 0.7256), (-2.066, 3.093, 4.434e-07), (-2.027, 3.033, -0.7256), (-1.909, 2.857, -1.423), (-1.718, 2.571, -2.066), (-1.461, 2.187, -2.63), (-1.148, 1.718, -3.093), (-0.7908, 1.183, -3.436), (-0.4031, 0.6033, -3.648), (-0.2777, 0.6704, 3.648), (-0.5447, 1.315, 3.436), (-0.7908, 1.909, 3.093), (-1.006, 2.43, 2.63), (-1.183, 2.857, 2.066), (-1.315, 3.175, 1.423), (-1.396, 3.37, 0.7256), (-1.423, 3.436, 4.434e-07), (-1.396, 3.37, -0.7256), (-1.315, 3.175, -1.423), (-1.183, 2.857, -2.066), (-1.006, 2.43, -2.63), (-0.7908, 1.909, -3.093), (-0.5447, 1.315, -3.436), (-0.2777, 0.6704, -3.648), (-0.1416, 0.7117, 3.648), (-0.2777, 1.396, 3.436), (-0.4031, 2.027, 3.093), (-0.5131, 2.579, 2.63), (-0.6033, 3.033, 2.066), (-0.6704, 3.37, 1.423), (-0.7117, 3.578, 0.7256), (-0.7256, 3.648, 4.434e-07), (-0.7117, 3.578, -0.7256), (-0.6704, 3.37, -1.423), (-0.6033, 3.033, -2.066), (-0.5131, 2.579, -2.63), (-0.4031, 2.027, -3.093), (-0.2777, 1.396, -3.436), (-0.1416, 0.7117, -3.648), (1.281e-06, 0.7256, 3.648), (1.35e-06, 1.423, 3.436), (1.35e-06, 2.066, 3.093), (1.489e-06, 2.63, 2.63), (1.544e-06, 3.093, 2.066), (1.378e-06, 3.436, 1.423), (1.766e-06, 3.648, 0.7256), (1.267e-06, 3.719, 4.434e-07), (1.766e-06, 3.648, -0.7256), (1.267e-06, 3.436, -1.423), (1.544e-06, 3.093, -2.066), (1.489e-06, 2.63, -2.63), (1.461e-06, 2.066, -3.093), (1.323e-06, 1.423, -3.436), (1.17e-06, 0.7256, -3.648), (0.1416, 0.7117, 3.648), (0.2777, 1.396, 3.436), (0.4031, 2.027, 3.093), (0.5131, 2.579, 2.63), (0.6033, 3.033, 2.066), (0.6704, 3.37, 1.423), (0.7117, 3.578, 0.7256), (0.7256, 3.648, 4.434e-07), (0.7117, 3.578, -0.7256), (0.6704, 3.37, -1.423), (0.6033, 3.033, -2.066), (0.5131, 2.579, -2.63), (0.4031, 2.027, -3.093), (0.2777, 1.396, -3.436), (0.1416, 0.7117, -3.648), (0.2777, 0.6704, 3.648), (0.5447, 1.315, 3.436), (0.7908, 1.909, 3.093), (1.006, 2.43, 2.63), (1.183, 2.857, 2.066), (1.315, 3.175, 1.423), (1.396, 3.37, 0.7256), (1.423, 3.436, 4.434e-07), (1.396, 3.37, -0.7256), (1.315, 3.175, -1.423), (1.183, 2.857, -2.066), (1.006, 2.43, -2.63), (0.7908, 1.909, -3.093), (0.5447, 1.315, -3.436), (0.2777, 0.6704, -3.648), (0.4031, 0.6033, 3.648), (0.7908, 1.183, 3.436), (1.148, 1.718, 3.093), (1.461, 2.187, 2.63), (1.718, 2.571, 2.066), (1.909, 2.857, 1.423), (2.027, 3.033, 0.7256), (2.066, 3.093, 4.434e-07), (2.027, 3.033, -0.7256), (1.909, 2.857, -1.423), (1.718, 2.571, -2.066), (1.461, 2.187, -2.63), (1.148, 1.718, -3.093), (0.7908, 1.183, -3.436), (0.4031, 0.6033, -3.648), (0.5131, 0.5131, 3.648), (1.006, 1.006, 3.436), (1.461, 1.461, 3.093), (1.86, 1.86, 2.63), (2.187, 2.187, 2.066), (2.43, 2.43, 1.423), (2.579, 2.579, 0.7256), (2.63, 2.63, 4.434e-07), (2.579, 2.579, -0.7256), (2.43, 2.43, -1.423), (2.187, 2.187, -2.066), (1.86, 1.86, -2.63), (1.461, 1.461, -3.093), (1.006, 1.006, -3.436), (0.5131, 0.5131, -3.648), (0.6033, 0.4031, 3.648), (1.183, 0.7908, 3.436), (1.718, 1.148, 3.093), (2.187, 1.461, 2.63), (2.571, 1.718, 2.066), (2.857, 1.909, 1.423), (3.033, 2.027, 0.7256), (3.093, 2.066, 4.434e-07), (3.033, 2.027, -0.7256), (2.857, 1.909, -1.423), (2.571, 1.718, -2.066), (2.187, 1.461, -2.63), (1.718, 1.148, -3.093), (1.183, 0.7908, -3.436), (0.6033, 0.4031, -3.648), (0.6704, 0.2777, 3.648), (1.315, 0.5447, 3.436), (1.909, 0.7908, 3.093), (2.43, 1.006, 2.63), (2.857, 1.183, 2.066), (3.175, 1.315, 1.423), (3.37, 1.396, 0.7256), (3.436, 1.423, 4.434e-07), (3.37, 1.396, -0.7256), (3.175, 1.315, -1.423), (2.857, 1.183, -2.066), (2.43, 1.006, -2.63), (1.909, 0.7908, -3.093), (1.315, 0.5447, -3.436), (0.6704, 0.2777, -3.648), (0.7117, 0.1416, 3.648), (1.396, 0.2777, 3.436), (2.027, 0.4031, 3.093), (2.579, 0.5131, 2.63), (3.033, 0.6033, 2.066), (3.37, 0.6704, 1.423), (3.578, 0.7117, 0.7256), (3.648, 0.7256, 4.434e-07), (3.578, 0.7117, -0.7256), (3.37, 0.6704, -1.423), (3.033, 0.6033, -2.066), (2.579, 0.5131, -2.63), (2.027, 0.4031, -3.093), (1.396, 0.2777, -3.436), (0.7117, 0.1416, -3.648), (0.7256, -1.247e-07, 3.648), (1.423, -1.94e-07, 3.436), (2.066, -2.494e-07, 3.093), (2.63, -2.217e-07, 2.63), (3.093, -3.88e-07, 2.066), (3.436, -5.542e-07, 1.423), (3.648, -5.542e-07, 0.7256), (3.719, -3.88e-07, 4.434e-07), (3.648, -5.542e-07, -0.7256), (3.436, -1.663e-07, -1.423), (3.093, -3.88e-07, -2.066), (2.63, -2.217e-07, -2.63), (2.066, -3.603e-07, -3.093), (1.423, -8.313e-08, -3.436), (0.7256, 0.0, -3.648), (0.7117, -0.1416, 3.648), (1.396, -0.2777, 3.436), (2.027, -0.4031, 3.093), (2.579, -0.5131, 2.63), (3.033, -0.6033, 2.066), (3.37, -0.6704, 1.423), (3.578, -0.7117, 0.7256), (3.648, -0.7256, 4.434e-07), (3.578, -0.7117, -0.7256), (3.37, -0.6704, -1.423), (3.033, -0.6033, -2.066), (2.579, -0.5131, -2.63), (2.027, -0.4031, -3.093), (1.396, -0.2777, -3.436), (0.7117, -0.1416, -3.648), (0.6704, -0.2777, 3.648), (1.315, -0.5447, 3.436), (1.909, -0.7908, 3.093), (2.43, -1.006, 2.63), (2.857, -1.183, 2.066), (3.175, -1.315, 1.423), (3.37, -1.396, 0.7256), (3.436, -1.423, 4.434e-07), (3.37, -1.396, -0.7256), (3.175, -1.315, -1.423), (2.857, -1.183, -2.066), (2.43, -1.006, -2.63), (1.909, -0.7908, -3.093), (1.315, -0.5447, -3.436), (0.6704, -0.2777, -3.648), (0.6033, -0.4031, 3.648), (1.183, -0.7908, 3.436), (1.718, -1.148, 3.093), (2.187, -1.461, 2.63), (2.571, -1.718, 2.066), (2.857, -1.909, 1.423), (3.033, -2.027, 0.7256), (3.093, -2.066, 4.434e-07), (3.033, -2.027, -0.7256), (2.857, -1.909, -1.423), (2.571, -1.718, -2.066), (2.187, -1.461, -2.63), (1.718, -1.148, -3.093), (1.183, -0.7908, -3.436), (0.6033, -0.4031, -3.648), (0.5131, -0.5131, 3.648), (1.006, -1.006, 3.436), (1.461, -1.461, 3.093), (1.86, -1.86, 2.63), (2.187, -2.187, 2.066), (2.43, -2.43, 1.423), (2.579, -2.579, 0.7256), (2.63, -2.63, 4.434e-07), (2.579, -2.579, -0.7256), (2.43, -2.43, -1.423), (2.187, -2.187, -2.066), (1.86, -1.86, -2.63), (1.461, -1.461, -3.093), (1.006, -1.006, -3.436), (0.5131, -0.5131, -3.648), (0.4031, -0.6033, 3.648), (0.7908, -1.183, 3.436), (1.148, -1.718, 3.093), (1.461, -2.187, 2.63), (1.718, -2.571, 2.066), (1.909, -2.857, 1.423), (2.027, -3.033, 0.7256), (2.066, -3.093, 4.434e-07), (2.027, -3.033, -0.7256), (1.909, -2.857, -1.423), (1.718, -2.571, -2.066), (1.461, -2.187, -2.63), (1.148, -1.718, -3.093), (0.7908, -1.183, -3.436), (0.4031, -0.6033, -3.648), (1.212e-06, 0.0, -3.719), (0.2777, -0.6704, 3.648), (0.5447, -1.315, 3.436), (0.7908, -1.909, 3.093), (1.006, -2.43, 2.63), (1.183, -2.857, 2.066), (1.315, -3.175, 1.423), (1.396, -3.37, 0.7256), (1.423, -3.436, 4.434e-07), (1.396, -3.37, -0.7256), (1.315, -3.175, -1.423), (1.183, -2.857, -2.066), (1.006, -2.43, -2.63), (0.7908, -1.909, -3.093), (0.5447, -1.315, -3.436), (0.2777, -0.6704, -3.648), (0.1416, -0.7117, 3.648), (0.2777, -1.396, 3.436), (0.4031, -2.027, 3.093), (0.5131, -2.579, 2.63), (0.6033, -3.033, 2.066), (0.6704, -3.37, 1.423), (0.7117, -3.578, 0.7256), (0.7256, -3.648, 4.434e-07), (0.7117, -3.578, -0.7256), (0.6704, -3.37, -1.423), (0.6033, -3.033, -2.066), (0.5131, -2.579, -2.63), (0.4031, -2.027, -3.093), (0.2777, -1.396, -3.436), (0.1416, -0.7117, -3.648), (1.032e-06, -0.7256, 3.648), (9.348e-07, -1.423, 3.436), (8.517e-07, -2.066, 3.093), (8.24e-07, -2.63, 2.63), (8.24e-07, -3.093, 2.066), (5.469e-07, -3.436, 1.423), (3.806e-07, -3.648, 0.7256), (6.023e-07, -3.719, 4.434e-07), (3.806e-07, -3.648, -0.7256), (6.577e-07, -3.436, -1.423), (8.24e-07, -3.093, -2.066), (8.24e-07, -2.63, -2.63), (7.963e-07, -2.066, -3.093), (1.157e-06, -1.423, -3.436), (1.17e-06, -0.7256, -3.648), (-0.1416, -0.7117, 3.648), (-0.2777, -1.396, 3.436), (-0.4031, -2.027, 3.093), (-0.5131, -2.579, 2.63), (-0.6033, -3.033, 2.066), (-0.6704, -3.37, 1.423), (-0.7117, -3.578, 0.7256), (-0.7256, -3.648, 4.434e-07), (-0.7117, -3.578, -0.7256), (-0.6704, -3.37, -1.423), (-0.6033, -3.033, -2.066), (-0.5131, -2.579, -2.63), (-0.4031, -2.027, -3.093), (-0.2777, -1.396, -3.436), (-0.1416, -0.7117, -3.648), (-0.2777, -0.6704, 3.648), (-0.5447, -1.315, 3.436), (-0.7908, -1.909, 3.093), (-1.006, -2.43, 2.63), (-1.183, -2.857, 2.066), (-1.315, -3.175, 1.423), (-1.396, -3.37, 0.7256), (-1.423, -3.436, 4.434e-07), (-1.396, -3.37, -0.7256), (-1.315, -3.175, -1.423), (-1.183, -2.857, -2.066), (-1.006, -2.43, -2.63), (-0.7908, -1.909, -3.093), (-0.5447, -1.315, -3.436), (-0.2777, -0.6704, -3.648), (-0.4031, -0.6033, 3.648), (-0.7908, -1.183, 3.436), (-1.148, -1.718, 3.093), (-1.461, -2.187, 2.63), (-1.718, -2.571, 2.066), (-1.909, -2.857, 1.423), (-2.027, -3.033, 0.7256), (-2.066, -3.093, 4.434e-07), (-2.027, -3.033, -0.7256), (-1.909, -2.857, -1.423), (-1.718, -2.571, -2.066), (-1.461, -2.187, -2.63), (-1.148, -1.718, -3.093), (-0.7908, -1.183, -3.436), (-0.4031, -0.6033, -3.648), (-0.5131, -0.5131, 3.648), (-1.006, -1.006, 3.436), (-1.461, -1.461, 3.093), (-1.86, -1.86, 2.63), (-2.187, -2.187, 2.066), (-2.43, -2.43, 1.423), (-2.579, -2.579, 0.7256), (-2.63, -2.63, 4.434e-07), (-2.579, -2.579, -0.7256), (-2.43, -2.43, -1.423), (-2.187, -2.187, -2.066), (-1.86, -1.86, -2.63), (-1.461, -1.461, -3.093), (-1.006, -1.006, -3.436), (-0.5131, -0.5131, -3.648), (2.042e-07, -6.733e-07, 3.719), (-0.6033, -0.4031, 3.648), (-1.183, -0.7908, 3.436), (-1.718, -1.148, 3.093), (-2.187, -1.461, 2.63), (-2.571, -1.718, 2.066), (-2.857, -1.909, 1.423), (-3.033, -2.027, 0.7256), (-3.093, -2.066, 4.434e-07), (-3.033, -2.027, -0.7256), (-2.857, -1.909, -1.423), (-2.571, -1.718, -2.066), (-2.187, -1.461, -2.63), (-1.718, -1.148, -3.093), (-1.183, -0.7908, -3.436), (-0.6033, -0.4031, -3.648), (-0.6704, -0.2777, 3.648), (-1.315, -0.5447, 3.436), (-1.909, -0.7908, 3.093), (-2.43, -1.006, 2.63), (-2.857, -1.183, 2.066), (-3.175, -1.315, 1.423), (-3.37, -1.396, 0.7256), (-3.436, -1.423, 4.434e-07), (-3.37, -1.396, -0.7256), (-3.175, -1.315, -1.423), (-2.857, -1.183, -2.066), (-2.43, -1.006, -2.63), (-1.909, -0.7908, -3.093), (-1.315, -0.5447, -3.436), (-0.6704, -0.2777, -3.648), (-0.7117, -0.1416, 3.648), (-1.396, -0.2777, 3.436), (-2.027, -0.4031, 3.093), (-2.579, -0.5131, 2.63), (-3.033, -0.6033, 2.066), (-3.37, -0.6704, 1.423), (-3.578, -0.7117, 0.7256), (-3.648, -0.7256, 4.434e-07), (-3.578, -0.7117, -0.7256), (-3.37, -0.6704, -1.423), (-3.033, -0.6033, -2.066), (-2.579, -0.5131, -2.63), (-2.027, -0.4031, -3.093), (-1.396, -0.2777, -3.436), (-0.7117, -0.1416, -3.648)], [], [(14, 13, 28, 29), (8, 7, 22, 23), (2, 1, 16, 17), (9, 8, 23, 24), (3, 2, 17, 18), (10, 9, 24, 25), (4, 3, 18, 19), (11, 10, 25, 26), (5, 4, 19, 20), (12, 11, 26, 27), (6, 5, 20, 21), (13, 12, 27, 28), (7, 6, 21, 22), (1, 0, 15, 16), (25, 24, 39, 40), (19, 18, 33, 34), (26, 25, 40, 41), (20, 19, 34, 35), (27, 26, 41, 42), (21, 20, 35, 36), (28, 27, 42, 43), (22, 21, 36, 37), (16, 15, 30, 31), (29, 28, 43, 44), (23, 22, 37, 38), (17, 16, 31, 32), (24, 23, 38, 39), (18, 17, 32, 33), (44, 43, 58, 59), (38, 37, 52, 53), (32, 31, 46, 47), (39, 38, 53, 54), (33, 32, 47, 48), (40, 39, 54, 55), (34, 33, 48, 49), (41, 40, 55, 56), (35, 34, 49, 50), (42, 41, 56, 57), (36, 35, 50, 51), (43, 42, 57, 58), (37, 36, 51, 52), (31, 30, 45, 46), (57, 56, 71, 72), (51, 50, 65, 66), (58, 57, 72, 73), (52, 51, 66, 67), (46, 45, 60, 61), (59, 58, 73, 74), (53, 52, 67, 68), (47, 46, 61, 62), (54, 53, 68, 69), (48, 47, 62, 63), (55, 54, 69, 70), (49, 48, 63, 64), (56, 55, 70, 71), (50, 49, 64, 65), (70, 69, 84, 85), (64, 63, 78, 79), (71, 70, 85, 86), (65, 64, 79, 80), (72, 71, 86, 87), (66, 65, 80, 81), (73, 72, 87, 88), (67, 66, 81, 82), (61, 60, 75, 76), (74, 73, 88, 89), (68, 67, 82, 83), (62, 61, 76, 77), (69, 68, 83, 84), (63, 62, 77, 78), (89, 88, 103, 104), (83, 82, 97, 98), (77, 76, 91, 92), (84, 83, 98, 99), (78, 77, 92, 93), (85, 84, 99, 100), (79, 78, 93, 94), (86, 85, 100, 101), (80, 79, 94, 95), (87, 86, 101, 102), (81, 80, 95, 96), (88, 87, 102, 103), (82, 81, 96, 97), (76, 75, 90, 91), (102, 101, 116, 117), (96, 95, 110, 111), (103, 102, 117, 118), (97, 96, 111, 112), (91, 90, 105, 106), (104, 103, 118, 119), (98, 97, 112, 113), (92, 91, 106, 107), (99, 98, 113, 114), (93, 92, 107, 108), (100, 99, 114, 115), (94, 93, 108, 109), (101, 100, 115, 116), (95, 94, 109, 110), (108, 107, 122, 123), (115, 114, 129, 130), (109, 108, 123, 124), (116, 115, 130, 131), (110, 109, 124, 125), (117, 116, 131, 132), (111, 110, 125, 126), (118, 117, 132, 133), (112, 111, 126, 127), (106, 105, 120, 121), (119, 118, 133, 134), (113, 112, 127, 128), (107, 106, 121, 122), (114, 113, 128, 129), (127, 126, 141, 142), (121, 120, 135, 136), (134, 133, 148, 149), (128, 127, 142, 143), (122, 121, 136, 137), (129, 128, 143, 144), (123, 122, 137, 138), (130, 129, 144, 145), (124, 123, 138, 139), (131, 130, 145, 146), (125, 124, 139, 140), (132, 131, 146, 147), (126, 125, 140, 141), (133, 132, 147, 148), (146, 145, 160, 161), (140, 139, 154, 155), (147, 146, 161, 162), (141, 140, 155, 156), (148, 147, 162, 163), (142, 141, 156, 157), (136, 135, 150, 151), (149, 148, 163, 164), (143, 142, 157, 158), (137, 136, 151, 152), (144, 143, 158, 159), (138, 137, 152, 153), (145, 144, 159, 160), (139, 138, 153, 154), (159, 158, 173, 174), (153, 152, 167, 168), (160, 159, 174, 175), (154, 153, 168, 169), (161, 160, 175, 176), (155, 154, 169, 170), (162, 161, 176, 177), (156, 155, 170, 171), (163, 162, 177, 178), (157, 156, 171, 172), (151, 150, 165, 166), (164, 163, 178, 179), (158, 157, 172, 173), (152, 151, 166, 167), (178, 177, 192, 193), (172, 171, 186, 187), (166, 165, 180, 181), (179, 178, 193, 194), (173, 172, 187, 188), (167, 166, 181, 182), (174, 173, 188, 189), (168, 167, 182, 183), (175, 174, 189, 190), (169, 168, 183, 184), (176, 175, 190, 191), (170, 169, 184, 185), (177, 176, 191, 192), (171, 170, 185, 186), (191, 190, 205, 206), (185, 184, 199, 200), (192, 191, 206, 207), (186, 185, 200, 201), (193, 192, 207, 208), (187, 186, 201, 202), (181, 180, 195, 196), (194, 193, 208, 209), (188, 187, 202, 203), (182, 181, 196, 197), (189, 188, 203, 204), (183, 182, 197, 198), (190, 189, 204, 205), (184, 183, 198, 199), (204, 203, 218, 219), (198, 197, 212, 213), (205, 204, 219, 220), (199, 198, 213, 214), (206, 205, 220, 221), (200, 199, 214, 215), (207, 206, 221, 222), (201, 200, 215, 216), (208, 207, 222, 223), (202, 201, 216, 217), (196, 195, 210, 211), (209, 208, 223, 224), (203, 202, 217, 218), (197, 196, 211, 212), (223, 222, 237, 238), (217, 216, 231, 232), (211, 210, 225, 226), (224, 223, 238, 239), (218, 217, 232, 233), (212, 211, 226, 227), (219, 218, 233, 234), (213, 212, 227, 228), (220, 219, 234, 235), (214, 213, 228, 229), (221, 220, 235, 236), (215, 214, 229, 230), (222, 221, 236, 237), (216, 215, 230, 231), (236, 235, 250, 251), (230, 229, 244, 245), (237, 236, 251, 252), (231, 230, 245, 246), (238, 237, 252, 253), (232, 231, 246, 247), (226, 225, 240, 241), (239, 238, 253, 254), (233, 232, 247, 248), (227, 226, 241, 242), (234, 233, 248, 249), (228, 227, 242, 243), (235, 234, 249, 250), (229, 228, 243, 244), (242, 241, 256, 257), (249, 248, 263, 264), (243, 242, 257, 258), (250, 249, 264, 265), (244, 243, 258, 259), (251, 250, 265, 266), (245, 244, 259, 260), (252, 251, 266, 267), (246, 245, 260, 261), (253, 252, 267, 268), (247, 246, 261, 262), (241, 240, 255, 256), (254, 253, 268, 269), (248, 247, 262, 263), (261, 260, 275, 276), (268, 267, 282, 283), (262, 261, 276, 277), (256, 255, 270, 271), (269, 268, 283, 284), (263, 262, 277, 278), (257, 256, 271, 272), (264, 263, 278, 279), (258, 257, 272, 273), (265, 264, 279, 280), (259, 258, 273, 274), (266, 265, 280, 281), (260, 259, 274, 275), (267, 266, 281, 282), (280, 279, 294, 295), (274, 273, 288, 289), (281, 280, 295, 296), (275, 274, 289, 290), (282, 281, 296, 297), (276, 275, 290, 291), (283, 282, 297, 298), (277, 276, 291, 292), (271, 270, 285, 286), (284, 283, 298, 299), (278, 277, 292, 293), (272, 271, 286, 287), (279, 278, 293, 294), (273, 272, 287, 288), (299, 298, 313, 314), (293, 292, 307, 308), (287, 286, 301, 302), (294, 293, 308, 309), (288, 287, 302, 303), (295, 294, 309, 310), (289, 288, 303, 304), (296, 295, 310, 311), (290, 289, 304, 305), (297, 296, 311, 312), (291, 290, 305, 306), (298, 297, 312, 313), (292, 291, 306, 307), (286, 285, 300, 301), (312, 311, 326, 327), (306, 305, 320, 321), (313, 312, 327, 328), (307, 306, 321, 322), (301, 300, 315, 316), (314, 313, 328, 329), (308, 307, 322, 323), (302, 301, 316, 317), (309, 308, 323, 324), (303, 302, 317, 318), (310, 309, 324, 325), (304, 303, 318, 319), (311, 310, 325, 326), (305, 304, 319, 320), (325, 324, 340, 341), (319, 318, 334, 335), (326, 325, 341, 342), (320, 319, 335, 336), (327, 326, 342, 343), (321, 320, 336, 337), (328, 327, 343, 344), (322, 321, 337, 338), (316, 315, 331, 332), (329, 328, 344, 345), (323, 322, 338, 339), (317, 316, 332, 333), (324, 323, 339, 340), (318, 317, 333, 334), (345, 344, 359, 360), (339, 338, 353, 354), (333, 332, 347, 348), (340, 339, 354, 355), (334, 333, 348, 349), (341, 340, 355, 356), (335, 334, 349, 350), (342, 341, 356, 357), (336, 335, 350, 351), (343, 342, 357, 358), (337, 336, 351, 352), (344, 343, 358, 359), (338, 337, 352, 353), (332, 331, 346, 347), (358, 357, 372, 373), (352, 351, 366, 367), (359, 358, 373, 374), (353, 352, 367, 368), (347, 346, 361, 362), (360, 359, 374, 375), (354, 353, 368, 369), (348, 347, 362, 363), (355, 354, 369, 370), (349, 348, 363, 364), (356, 355, 370, 371), (350, 349, 364, 365), (357, 356, 371, 372), (351, 350, 365, 366), (371, 370, 385, 386), (365, 364, 379, 380), (372, 371, 386, 387), (366, 365, 380, 381), (373, 372, 387, 388), (367, 366, 381, 382), (374, 373, 388, 389), (368, 367, 382, 383), (362, 361, 376, 377), (375, 374, 389, 390), (369, 368, 383, 384), (363, 362, 377, 378), (370, 369, 384, 385), (364, 363, 378, 379), (377, 376, 391, 392), (390, 389, 404, 405), (384, 383, 398, 399), (378, 377, 392, 393), (385, 384, 399, 400), (379, 378, 393, 394), (386, 385, 400, 401), (380, 379, 394, 395), (387, 386, 401, 402), (381, 380, 395, 396), (388, 387, 402, 403), (382, 381, 396, 397), (389, 388, 403, 404), (383, 382, 397, 398), (396, 395, 410, 411), (403, 402, 417, 418), (397, 396, 411, 412), (404, 403, 418, 419), (398, 397, 412, 413), (392, 391, 406, 407), (405, 404, 419, 420), (399, 398, 413, 414), (393, 392, 407, 408), (400, 399, 414, 415), (394, 393, 408, 409), (401, 400, 415, 416), (395, 394, 409, 410), (402, 401, 416, 417), (415, 414, 429, 430), (409, 408, 423, 424), (416, 415, 430, 431), (410, 409, 424, 425), (417, 416, 431, 432), (411, 410, 425, 426), (418, 417, 432, 433), (412, 411, 426, 427), (419, 418, 433, 434), (413, 412, 427, 428), (407, 406, 421, 422), (420, 419, 434, 435), (414, 413, 428, 429), (408, 407, 422, 423), (434, 433, 449, 450), (428, 427, 443, 444), (422, 421, 437, 438), (435, 434, 450, 451), (429, 428, 444, 445), (423, 422, 438, 439), (430, 429, 445, 446), (424, 423, 439, 440), (431, 430, 446, 447), (425, 424, 440, 441), (432, 431, 447, 448), (426, 425, 441, 442), (433, 432, 448, 449), (427, 426, 442, 443), (448, 447, 462, 463), (442, 441, 456, 457), (449, 448, 463, 464), (443, 442, 457, 458), (450, 449, 464, 465), (444, 443, 458, 459), (438, 437, 452, 453), (451, 450, 465, 466), (445, 444, 459, 460), (439, 438, 453, 454), (446, 445, 460, 461), (440, 439, 454, 455), (447, 446, 461, 462), (441, 440, 455, 456), (461, 460, 475, 476), (455, 454, 469, 470), (462, 461, 476, 477), (456, 455, 470, 471), (463, 462, 477, 478), (457, 456, 471, 472), (464, 463, 478, 479), (458, 457, 472, 473), (465, 464, 479, 480), (459, 458, 473, 474), (453, 452, 467, 468), (466, 465, 480, 481), (460, 459, 474, 475), (454, 453, 468, 469), (330, 14, 29), (0, 436, 15), (15, 436, 30), (330, 29, 44), (330, 44, 59), (30, 436, 45), (45, 436, 60), (330, 59, 74), (60, 436, 75), (330, 74, 89), (330, 89, 104), (75, 436, 90), (90, 436, 105), (330, 104, 119), (105, 436, 120), (330, 119, 134), (330, 134, 149), (120, 436, 135), (135, 436, 150), (330, 149, 164), (330, 164, 179), (150, 436, 165), (330, 179, 194), (165, 436, 180), (180, 436, 195), (330, 194, 209), (330, 209, 224), (195, 436, 210), (330, 224, 239), (210, 436, 225), (225, 436, 240), (330, 239, 254), (330, 254, 269), (240, 436, 255), (255, 436, 270), (330, 269, 284), (270, 436, 285), (330, 284, 299), (330, 299, 314), (285, 436, 300), (300, 436, 315), (330, 314, 329), (315, 436, 331), (330, 329, 345), (330, 345, 360), (331, 436, 346), (346, 436, 361), (330, 360, 375), (361, 436, 376), (330, 375, 390), (330, 390, 405), (376, 436, 391), (391, 436, 406), (330, 405, 420), (406, 436, 421), (330, 420, 435), (330, 435, 451), (421, 436, 437), (437, 436, 452), (330, 451, 466), (330, 466, 481), (452, 436, 467), (480, 479, 12, 13), (474, 473, 6, 7), (468, 467, 0, 1), (481, 480, 13, 14), (475, 474, 7, 8), (469, 468, 1, 2), (330, 481, 14), (476, 475, 8, 9), (470, 469, 2, 3), (477, 476, 9, 10), (471, 470, 3, 4), (478, 477, 10, 11), (472, 471, 4, 5), (479, 478, 11, 12), (473, 472, 5, 6), (467, 436, 0)])
me_sphere_001.use_remesh_preserve_volume = False
me_sphere_001.use_remesh_preserve_attributes = False
me_sphere_001.use_mirror_vertex_groups = False
me_sphere_001.update()

# ---- objects
ob_sphere = bpy.data.objects.new('Sphere', me_sphere)
ob_sphere_002 = bpy.data.objects.new('Sphere.002', me_sphere_003)
ob_sphere_000 = bpy.data.objects.new('Sphere.000', me_sphere_002)
ob_sphere_001 = bpy.data.objects.new('Sphere.001', me_sphere_001)
ob_lamp = bpy.data.objects.new('Lamp', light_lamp)
ob_camera = bpy.data.objects.new('Camera', cam_camera)

# ---- transforms, parenting, visibility, modifiers, constraints
ob_sphere.location = (0.0, 0.288, 3.053)
ob_sphere.scale = (3.638, 3.755, 3.952)
ob_sphere.display_type = 'SOLID'
ob_sphere.lineart.crease_threshold = 0.0
ob_sphere_002.location = (0.0, 0.4537, -4.529)
ob_sphere_002.display_type = 'WIRE'
ob_sphere_002.lineart.crease_threshold = 0.0
ob_sphere_000.location = (0.0, 0.5987, -0.2547)
ob_sphere_000.display_type = 'WIRE'
ob_sphere_000.lineart.crease_threshold = 0.0
ob_sphere_001.location = (0.0, 0.36, 3.04)
ob_sphere_001.display_type = 'WIRE'
ob_sphere_001.lineart.crease_threshold = 0.0
ob_lamp.location = (4.076, 1.005, 5.904)
ob_lamp.rotation_euler = (0.6503, 0.05522, 1.866)
ob_lamp.lock_rotations_4d = False
ob_lamp.empty_display_type = 'ARROWS'
ob_lamp.color = (0.0, 0.0, 0.0, 0.0)
ob_lamp.lineart.crease_threshold = 0.0
ob_camera.location = (7.481, -6.508, 5.344)
ob_camera.rotation_euler = (1.109, 0.01082, 0.8149)
ob_camera.lock_rotations_4d = False
ob_camera.empty_display_type = 'ARROWS'
ob_camera.color = (0.0, 0.0, 0.0, 0.0)
ob_camera.display_type = 'WIRE'
ob_camera.lineart.crease_threshold = 0.0

# ---- collection membership
col_collection_1.objects.link(ob_sphere)
col_collection_1.objects.link(ob_sphere_002)
col_collection_1.objects.link(ob_sphere_000)
col_collection_1.objects.link(ob_sphere_001)
col_collection_1.objects.link(ob_lamp)
col_collection_1.objects.link(ob_camera)

# ---- scene / render settings (as saved in the file)
scene.camera = ob_camera
scene.frame_start = 1; scene.frame_end = 250; scene.frame_set(1)
scene.render.engine = 'BLENDER_EEVEE_NEXT'
scene.render.image_settings.color_mode = 'RGB'
scene.render.image_settings.compression = 90
scene.render.resolution_percentage = 50
scene.render.dither_intensity = 0.0
scene.render.bake_margin = 2
scene.cycles.use_denoising = False
scene.cycles.samples = 10
scene.cycles.sampling_pattern = 'TABULATED_SOBOL'
scene.cycles.light_sampling_threshold = 0.0
scene.cycles.use_adaptive_sampling = False
scene.cycles.use_light_tree = False
scene.cycles.blur_glossy = 0.0
scene.cycles.volume_bounces = 1
scene.cycles.pixel_filter_type = 'GAUSSIAN'
scene.cycles.sample_clamp_indirect = 0.0
scene.view_settings.view_transform = 'Standard'
bpy.context.view_layer.update()
